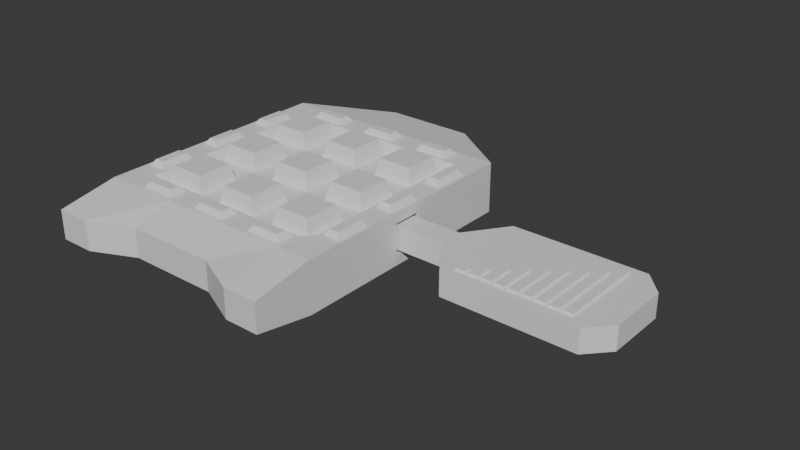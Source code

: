 # Source: PortalPad.blend  (saved by Blender 4.2.66; exported with 4.5.12 LTS)
import bpy
from mathutils import Matrix  # noqa: F401  (used for matrix-valued properties, if any)

bpy.ops.wm.read_factory_settings(use_empty=True)
scene = bpy.context.scene
scene.name = 'Scene'

# ---- collections
col_collection = bpy.data.collections.new('Collection'); scene.collection.children.link(col_collection)

# ---- materials (node trees are filled in below, after node groups)
mat_material = bpy.data.materials.new('Material')
mat_material.alpha_threshold = 0.0
mat_material.roughness = 0.5
mat_material.line_color = (0.0, 0.0, 0.0, 1.0)

# ---- material node trees
mat_material.use_nodes = True; mat_material.node_tree.nodes.clear()
_N = mat_material.node_tree.nodes; _L = mat_material.node_tree.links
n0 = _N.new('ShaderNodeOutputMaterial'); n0.name = 'Material Output'; n0.location = (300, 300)
n1 = _N.new('ShaderNodeBsdfPrincipled'); n1.name = 'Principled BSDF'; n1.location = (10, 300)
n1.inputs[3].default_value = 1.45
_L.new(n1.outputs[0], n0.inputs[0])
n0.is_active_output = True

# ---- world
world_world = bpy.data.worlds.new('World'); scene.world = world_world
world_world.use_nodes = True; world_world.node_tree.nodes.clear()
_N = world_world.node_tree.nodes; _L = world_world.node_tree.links
n0 = _N.new('ShaderNodeOutputWorld'); n0.name = 'World Output'; n0.location = (300, 300)
n1 = _N.new('ShaderNodeBackground'); n1.name = 'Background'; n1.location = (10, 300)
n1.inputs[0].default_value = (0.05088, 0.05088, 0.05088, 1.0)
_L.new(n1.outputs[0], n0.inputs[0])
n0.is_active_output = True
world_world.color = (0.05088, 0.05088, 0.05088)
world_world.sun_shadow_jitter_overblur = 0.0

# ---- meshes
me_cube = bpy.data.meshes.new('Cube')
me_cube.from_pydata([(0.8, 0.8, 1.371), (0.8, 0.8, -1.0), (0.8, -0.8, 1.371), (0.8, -0.8, -1.0), (-0.8, 0.8, 1.371), (-0.8, 0.8, -1.0), (-0.8, -0.8, 1.371), (-0.8, -0.8, -1.0), (0.64, 0.8, -1.0), (-0.64, 0.8, -1.0), (0.64, -0.8, 1.371), (-0.64, -0.8, 1.371), (-0.64, -0.8, -1.0), (0.64, -0.8, -1.0), (-0.64, 0.8, 1.371), (0.64, 0.8, 1.371), (-0.8, 0.64, -1.0), (-0.8, -0.64, -1.0), (0.8, 0.64, 1.371), (0.8, -0.64, 1.371), (-0.8, -0.64, 1.371), (-0.8, 0.64, 1.371), (0.8, -0.64, -1.0), (0.8, 0.64, -1.0), (-0.64, 0.64, -1.0), (-0.64, -0.64, -1.0), (0.64, 0.64, -1.0), (0.64, -0.64, -1.0), (0.64, 0.64, 1.371), (0.64, -0.64, 1.371), (-0.64, 0.64, 1.371), (-0.64, -0.64, 1.371), (0.5733, 0.8, -1.0), (0.2933, 0.8, -1.0), (0.14, 0.8, -1.0), (-0.14, 0.8, -1.0), (-0.2933, 0.8, -1.0), (-0.5733, 0.8, -1.0), (-0.2933, -0.8, -1.0), (-0.5733, -0.8, -1.0), (0.14, -0.8, -1.0), (-0.14, -0.8, -1.0), (0.5733, -0.8, -1.0), (0.2933, -0.8, -1.0), (-0.2933, 0.64, -1.0), (-0.5733, 0.64, -1.0), (-0.5733, -0.64, -1.0), (-0.2933, -0.64, -1.0), (0.14, 0.64, -1.0), (-0.14, 0.64, -1.0), (-0.14, -0.64, -1.0), (0.14, -0.64, -1.0), (0.5733, 0.64, -1.0), (0.2933, 0.64, -1.0), (0.2933, -0.64, -1.0), (0.5733, -0.64, -1.0), (-0.8, 0.2933, -1.0), (-0.8, 0.5733, -1.0), (-0.8, -0.14, -1.0), (-0.8, 0.14, -1.0), (-0.8, -0.5733, -1.0), (-0.8, -0.2933, -1.0), (0.8, -0.5733, -1.0), (0.8, -0.2933, -1.0), (0.8, -0.0986, -0.5444), (0.8, 0.0986, -0.5444), (0.8, 0.2933, -1.0), (0.8, 0.5733, -1.0), (-0.64, 0.5733, -1.0), (-0.64, 0.2933, -1.0), (-0.64, 0.14, -1.0), (-0.64, -0.14, -1.0), (-0.64, -0.2933, -1.0), (-0.64, -0.5733, -1.0), (0.64, 0.2933, -1.0), (0.64, 0.5733, -1.0), (0.64, -0.14, -1.0), (0.64, 0.14, -1.0), (0.64, -0.5733, -1.0), (0.64, -0.2933, -1.0), (-0.2933, 0.5733, -1.0), (-0.2933, 0.2933, -1.0), (-0.5733, 0.2933, -1.0), (-0.5733, 0.5733, -1.0), (-0.2933, 0.14, -1.0), (-0.2933, -0.14, -1.0), (-0.5733, -0.14, -1.0), (-0.5733, 0.14, -1.0), (-0.2933, -0.2933, -1.0), (-0.2933, -0.5733, -1.0), (-0.5733, -0.5733, -1.0), (-0.5733, -0.2933, -1.0), (0.14, 0.5733, -1.0), (0.14, 0.2933, -1.0), (-0.14, 0.2933, -1.0), (-0.14, 0.5733, -1.0), (0.14, 0.14, -1.0), (0.14, -0.14, -1.0), (-0.14, -0.14, -1.0), (-0.14, 0.14, -1.0), (0.14, -0.2933, -1.0), (0.14, -0.5733, -1.0), (-0.14, -0.5733, -1.0), (-0.14, -0.2933, -1.0), (0.5733, 0.5733, -1.0), (0.5733, 0.2933, -1.0), (0.2933, 0.2933, -1.0), (0.2933, 0.5733, -1.0), (0.5733, 0.14, -1.0), (0.5733, -0.14, -1.0), (0.2933, -0.14, -1.0), (0.2933, 0.14, -1.0), (0.5733, -0.2933, -1.0), (0.5733, -0.5733, -1.0), (0.2933, -0.5733, -1.0), (0.2933, -0.2933, -1.0), (0.2933, 0.5733, 1.0), (0.2933, 0.2933, 1.0), (0.5733, 0.2933, 1.0), (0.5733, 0.5733, 1.0), (0.2933, 0.14, 1.0), (0.2933, -0.14, 1.0), (0.5733, -0.14, 1.0), (0.5733, 0.14, 1.0), (0.2933, -0.2933, 1.0), (0.2933, -0.5733, 1.0), (0.5733, -0.5733, 1.0), (0.5733, -0.2933, 1.0), (-0.14, 0.5733, 1.0), (-0.14, 0.2933, 1.0), (0.14, 0.2933, 1.0), (0.14, 0.5733, 1.0), (-0.14, 0.14, 1.0), (-0.14, -0.14, 1.0), (0.14, -0.14, 1.0), (0.14, 0.14, 1.0), (-0.14, -0.2933, 1.0), (-0.14, -0.5733, 1.0), (0.14, -0.5733, 1.0), (0.14, -0.2933, 1.0), (-0.5733, 0.5733, 1.0), (-0.5733, 0.2933, 1.0), (-0.2933, 0.2933, 1.0), (-0.2933, 0.5733, 1.0), (-0.5733, 0.14, 1.0), (-0.5733, -0.14, 1.0), (-0.2933, -0.14, 1.0), (-0.2933, 0.14, 1.0), (-0.5733, -0.2933, 1.0), (-0.5733, -0.5733, 1.0), (-0.2933, -0.5733, 1.0), (-0.2933, -0.2933, 1.0), (-0.5733, 0.2933, -0.001871), (-0.5733, 0.5733, -0.001871), (-0.2933, 0.2933, -0.001871), (-0.2933, 0.5733, -0.001871), (0.14, 0.5733, -0.001871), (0.14, 0.2933, -0.001871), (-0.14, 0.5733, -0.001871), (-0.14, 0.2933, -0.001871), (0.5733, 0.5733, -0.001871), (0.5733, 0.2933, -0.001871), (0.2933, 0.2933, -0.001871), (0.2933, 0.5733, -0.001871), (-0.2933, 0.14, -0.001871), (-0.2933, -0.14, -0.001871), (-0.5733, -0.14, -0.001871), (-0.5733, 0.14, -0.001871), (-0.2933, -0.2933, -0.001871), (-0.5733, -0.2933, -0.001871), (-0.2933, -0.5733, -0.001871), (-0.5733, -0.5733, -0.001871), (0.14, -0.2933, -0.001871), (-0.14, -0.2933, -0.001871), (-0.14, -0.5733, -0.001871), (0.14, -0.5733, -0.001871), (0.5733, -0.2933, -0.001871), (0.2933, -0.2933, -0.001871), (0.2933, -0.5733, -0.001871), (0.5733, -0.5733, -0.001871), (0.5733, -0.14, -0.001871), (0.2933, -0.14, -0.001871), (0.5733, 0.14, -0.001871), (0.2933, 0.14, -0.001871), (0.14, 0.14, -0.001871), (0.14, -0.14, -0.001871), (-0.14, -0.14, -0.001871), (-0.14, 0.14, -0.001871), (-0.2387, 1.204, -0.5207), (-0.2984, 1.204, -0.5207), (0.2984, 1.204, 0.8916), (0.2984, 1.204, -0.5207), (-0.2984, 1.204, 0.8916), (0.2387, 1.204, 0.8916), (0.2387, 1.204, -0.5207), (-0.2387, 1.204, 0.8916), (-0.2138, 1.204, 0.8916), (-0.1094, 1.204, 0.8916), (-0.1094, 1.204, -0.5207), (-0.2138, 1.204, -0.5207), (-0.05222, 1.204, 0.8916), (0.05222, 1.204, 0.8916), (0.05222, 1.204, -0.5207), (-0.05222, 1.204, -0.5207), (0.1094, 1.204, 0.8916), (0.2138, 1.204, 0.8916), (0.2138, 1.204, -0.5207), (0.1094, 1.204, -0.5207), (-0.8, -1.187, -0.499), (-0.8, -1.187, 0.87), (0.8, -1.187, 0.87), (0.8, -1.187, -0.499), (-0.64, -1.187, 0.87), (0.64, -1.187, -0.499), (0.64, -1.187, 0.87), (-0.64, -1.187, -0.499), (-0.2933, -1.059, -0.499), (-0.5733, -1.187, -0.499), (0.14, -1.059, -0.499), (-0.14, -1.059, -0.499), (0.5733, -1.187, -0.499), (0.2933, -1.059, -0.499), (0.5733, -1.187, 0.87), (0.2933, -1.059, 0.87), (0.14, -1.059, 0.87), (-0.14, -1.059, 0.87), (-0.2933, -1.059, 0.87), (-0.5733, -1.187, 0.87), (-0.5733, 0.8, 1.371), (-0.2933, 0.8, 1.371), (-0.14, 0.8, 1.371), (0.14, 0.8, 1.371), (0.2933, 0.8, 1.371), (0.5733, 0.8, 1.371), (0.5733, -0.8, 1.371), (0.2933, -0.8, 1.371), (0.14, -0.8, 1.371), (-0.14, -0.8, 1.371), (-0.2933, -0.8, 1.371), (-0.5733, -0.8, 1.371), (0.5733, -0.64, 1.371), (0.2933, -0.64, 1.371), (0.14, -0.64, 1.371), (-0.14, -0.64, 1.371), (-0.2933, -0.64, 1.371), (-0.5733, -0.64, 1.371), (0.2933, 0.64, 1.371), (0.5733, 0.64, 1.371), (-0.14, 0.64, 1.371), (0.14, 0.64, 1.371), (-0.5733, 0.64, 1.371), (-0.2933, 0.64, 1.371), (0.64, 0.5733, 1.371), (0.64, 0.2933, 1.371), (0.8, 0.2933, 1.371), (0.8, 0.5733, 1.371), (0.64, 0.14, 1.371), (0.64, -0.14, 1.371), (0.8, -0.0986, 0.9154), (0.8, 0.0986, 0.9154), (0.64, -0.2933, 1.371), (0.64, -0.5733, 1.371), (0.8, -0.5733, 1.371), (0.8, -0.2933, 1.371), (-0.8, -0.5733, 1.371), (-0.8, -0.2933, 1.371), (-0.8, -0.14, 1.371), (-0.8, 0.14, 1.371), (-0.8, 0.2933, 1.371), (-0.8, 0.5733, 1.371), (-0.64, 0.2933, 1.371), (-0.64, 0.5733, 1.371), (-0.64, -0.14, 1.371), (-0.64, 0.14, 1.371), (-0.64, -0.5733, 1.371), (-0.64, -0.2933, 1.371), (-0.5496, 0.7762, 1.371), (-0.3171, 0.7762, 1.371), (-0.1162, 0.7762, 1.371), (0.1162, 0.7762, 1.371), (0.3171, 0.7762, 1.371), (0.5496, 0.7762, 1.371), (0.5496, -0.7762, 1.371), (0.3171, -0.7762, 1.371), (0.1162, -0.7762, 1.371), (-0.1162, -0.7762, 1.371), (-0.3171, -0.7762, 1.371), (-0.5496, -0.7762, 1.371), (0.5496, -0.6638, 1.371), (0.3171, -0.6638, 1.371), (0.1162, -0.6638, 1.371), (-0.1162, -0.6638, 1.371), (-0.3171, -0.6638, 1.371), (-0.5496, -0.6638, 1.371), (0.3171, 0.6638, 1.371), (0.5496, 0.6638, 1.371), (-0.1162, 0.6638, 1.371), (0.1162, 0.6638, 1.371), (-0.5496, 0.6638, 1.371), (-0.3171, 0.6638, 1.371), (0.6638, 0.5496, 1.371), (0.6638, 0.3171, 1.371), (0.7762, 0.3171, 1.371), (0.7762, 0.5496, 1.371), (0.6638, 0.1162, 1.371), (0.6638, -0.1162, 1.371), (0.7762, -0.1162, 1.371), (0.7762, 0.1162, 1.371), (0.6638, -0.3171, 1.371), (0.6638, -0.5496, 1.371), (0.7762, -0.5496, 1.371), (0.7762, -0.3171, 1.371), (-0.7762, -0.5496, 1.371), (-0.7762, -0.3171, 1.371), (-0.7762, -0.1162, 1.371), (-0.7762, 0.1162, 1.371), (-0.7762, 0.3171, 1.371), (-0.7762, 0.5496, 1.371), (-0.6638, 0.3171, 1.371), (-0.6638, 0.5496, 1.371), (-0.6638, -0.1162, 1.371), (-0.6638, 0.1162, 1.371), (-0.6638, -0.5496, 1.371), (-0.6638, -0.3171, 1.371), (0.8, -0.14, 1.371), (0.8, 0.14, 1.371), (0.8, -0.14, -1.0), (0.8, 0.14, -1.0), (0.6761, -0.0986, 0.9154), (0.6761, 0.0986, 0.9154), (0.6761, -0.0986, -0.5444), (0.6761, 0.0986, -0.5444)], [], [(31, 20, 6, 11), (11, 6, 209, 212), (16, 21, 4, 5), (27, 22, 3, 13), (22, 19, 2, 3), (34, 35, 203, 202), (231, 232, 204, 201), (29, 240, 234, 10), (9, 37, 45, 24), (5, 4, 192, 189), (34, 33, 53, 48), (17, 25, 12, 7), (47, 50, 41, 38), (51, 54, 43, 40), (55, 27, 13, 42), (228, 14, 30, 250), (2, 10, 214, 210), (241, 242, 236, 235), (236, 237, 225, 224), (245, 31, 11, 239), (25, 46, 39, 12), (19, 29, 10, 2), (3, 2, 210, 211), (243, 244, 238, 237), (42, 13, 213, 220), (6, 7, 208, 209), (230, 229, 251, 248), (145, 272, 275, 148), (149, 274, 31, 245), (44, 80, 83, 45), (232, 231, 249, 246), (248, 251, 143, 128), (137, 243, 242, 138), (250, 140, 143, 251), (141, 270, 273, 144), (15, 233, 247, 28), (257, 122, 127, 260), (261, 126, 240, 29), (250, 30, 271, 140), (133, 136, 139, 134), (69, 82, 87, 70), (121, 124, 127, 122), (246, 249, 131, 116), (125, 241, 240, 126), (248, 128, 131, 249), (0, 15, 28, 18), (66, 254, 325, 327), (326, 324, 263, 63), (62, 262, 19, 22), (274, 264, 20, 31), (1, 8, 194, 191), (109, 76, 79, 112), (113, 78, 27, 55), (28, 247, 119, 252), (253, 118, 123, 256), (36, 35, 49, 44), (48, 53, 107, 92), (101, 51, 50, 102), (52, 104, 107, 53), (105, 74, 77, 108), (33, 34, 202, 207), (71, 86, 91, 72), (73, 90, 46, 25), (52, 26, 75, 104), (97, 100, 103, 98), (37, 9, 188, 199), (85, 88, 91, 86), (44, 49, 95, 80), (89, 47, 46, 90), (48, 92, 95, 49), (5, 9, 24, 16), (59, 267, 268, 56), (61, 265, 266, 58), (17, 20, 264, 60), (23, 18, 255, 67), (1, 0, 18, 23), (18, 28, 252, 255), (254, 253, 256, 325), (324, 257, 260, 263), (262, 261, 29, 19), (8, 1, 23, 26), (24, 45, 83, 68), (26, 23, 67, 75), (74, 66, 327, 77), (76, 326, 63, 79), (7, 6, 20, 17), (60, 73, 25, 17), (58, 71, 72, 61), (56, 69, 70, 59), (16, 24, 68, 57), (14, 4, 21, 30), (78, 62, 22, 27), (30, 21, 269, 271), (270, 268, 267, 273), (272, 266, 265, 275), (230, 231, 201, 200), (229, 230, 200, 197), (15, 0, 190, 193), (47, 38, 39, 46), (51, 40, 41, 50), (55, 42, 43, 54), (12, 39, 217, 215), (41, 40, 218, 219), (235, 236, 224, 223), (36, 44, 45, 37), (81, 84, 87, 82), (81, 94, 99, 84), (85, 98, 103, 88), (89, 102, 50, 47), (34, 48, 49, 35), (93, 96, 99, 94), (93, 106, 111, 96), (97, 110, 115, 100), (101, 114, 54, 51), (32, 52, 53, 33), (105, 108, 111, 106), (109, 112, 115, 110), (113, 55, 54, 114), (246, 116, 119, 247), (117, 120, 123, 118), (117, 130, 135, 120), (121, 134, 139, 124), (125, 138, 242, 241), (129, 132, 135, 130), (129, 142, 147, 132), (133, 146, 151, 136), (137, 150, 244, 243), (141, 144, 147, 142), (145, 148, 151, 146), (149, 245, 244, 150), (32, 8, 26, 52), (69, 56, 57, 68), (71, 58, 59, 70), (73, 60, 61, 72), (254, 66, 67, 255), (64, 65, 331, 330), (262, 62, 63, 263), (66, 74, 75, 67), (326, 76, 77, 327), (62, 78, 79, 63), (265, 61, 60, 264), (267, 59, 58, 266), (269, 57, 56, 268), (81, 82, 83, 80), (85, 86, 87, 84), (89, 90, 91, 88), (93, 94, 95, 92), (97, 98, 99, 96), (101, 102, 103, 100), (105, 106, 107, 104), (109, 110, 111, 108), (113, 114, 115, 112), (82, 69, 68, 83), (94, 81, 80, 95), (86, 71, 70, 87), (98, 85, 84, 99), (90, 73, 72, 91), (102, 89, 88, 103), (106, 93, 92, 107), (110, 97, 96, 111), (114, 101, 100, 115), (74, 105, 104, 75), (76, 109, 108, 77), (78, 113, 112, 79), (118, 253, 252, 119), (130, 117, 116, 131), (122, 257, 256, 123), (134, 121, 120, 135), (126, 261, 260, 127), (138, 125, 124, 139), (142, 129, 128, 143), (146, 133, 132, 147), (150, 137, 136, 151), (270, 141, 140, 271), (272, 145, 144, 273), (274, 149, 148, 275), (57, 269, 21, 16), (141, 142, 154, 152), (140, 141, 152, 153), (142, 143, 155, 154), (143, 140, 153, 155), (128, 129, 159, 158), (129, 130, 157, 159), (130, 131, 156, 157), (131, 128, 158, 156), (119, 116, 163, 160), (118, 119, 160, 161), (116, 117, 162, 163), (117, 118, 161, 162), (147, 144, 167, 164), (146, 147, 164, 165), (145, 146, 165, 166), (144, 145, 166, 167), (151, 148, 169, 168), (150, 151, 168, 170), (149, 150, 170, 171), (148, 149, 171, 169), (139, 136, 173, 172), (138, 139, 172, 175), (137, 138, 175, 174), (136, 137, 174, 173), (127, 124, 177, 176), (126, 127, 176, 179), (125, 126, 179, 178), (124, 125, 178, 177), (123, 120, 183, 182), (122, 123, 182, 180), (121, 122, 180, 181), (120, 121, 181, 183), (135, 132, 187, 184), (134, 135, 184, 185), (133, 134, 185, 186), (132, 133, 186, 187), (194, 193, 190, 191), (189, 192, 195, 188), (206, 205, 193, 194), (202, 201, 204, 207), (198, 197, 200, 203), (188, 195, 196, 199), (197, 198, 199, 196), (201, 202, 203, 200), (205, 206, 207, 204), (14, 228, 196, 195), (233, 15, 193, 205), (228, 229, 197, 196), (4, 14, 195, 192), (232, 233, 205, 204), (35, 36, 198, 203), (9, 5, 189, 188), (36, 37, 199, 198), (0, 1, 191, 190), (32, 33, 207, 206), (8, 32, 206, 194), (215, 212, 209, 208), (211, 210, 214, 213), (213, 214, 222, 220), (221, 223, 224, 218), (219, 225, 226, 216), (217, 227, 212, 215), (223, 221, 220, 222), (225, 219, 218, 224), (227, 217, 216, 226), (39, 38, 216, 217), (237, 238, 226, 225), (7, 12, 215, 208), (43, 42, 220, 221), (38, 41, 219, 216), (238, 239, 227, 226), (10, 234, 222, 214), (13, 3, 211, 213), (40, 43, 221, 218), (234, 235, 223, 222), (239, 11, 212, 227), (276, 277, 229, 228), (278, 279, 231, 230), (280, 281, 233, 232), (282, 283, 235, 234), (284, 285, 237, 236), (286, 287, 239, 238), (289, 288, 240, 241), (283, 289, 241, 235), (288, 282, 234, 240), (291, 290, 242, 243), (285, 291, 243, 237), (290, 284, 236, 242), (293, 292, 244, 245), (287, 293, 245, 239), (292, 286, 238, 244), (294, 280, 232, 246), (295, 294, 246, 247), (281, 295, 247, 233), (296, 278, 230, 248), (297, 296, 248, 249), (279, 297, 249, 231), (298, 276, 228, 250), (299, 298, 250, 251), (277, 299, 251, 229), (301, 300, 252, 253), (302, 301, 253, 254), (303, 302, 254, 255), (300, 303, 255, 252), (305, 304, 256, 257), (306, 305, 257, 324), (307, 306, 324, 325), (304, 307, 325, 256), (309, 308, 260, 261), (310, 309, 261, 262), (311, 310, 262, 263), (308, 311, 263, 260), (312, 313, 265, 264), (314, 315, 267, 266), (316, 317, 269, 268), (318, 316, 268, 270), (319, 318, 270, 271), (317, 319, 271, 269), (320, 314, 266, 272), (321, 320, 272, 273), (315, 321, 273, 267), (322, 312, 264, 274), (323, 322, 274, 275), (313, 323, 275, 265), (258, 259, 325, 324), (64, 258, 324, 326), (65, 64, 326, 327), (259, 65, 327, 325), (259, 258, 328, 329), (65, 259, 329, 331), (258, 64, 330, 328), (329, 328, 330, 331)])
_uv = me_cube.uv_layers.new(name='UVMap')
_uv.uv.foreach_set('vector', [0.8333, 0.7083, 0.875, 0.7083, 0.875, 0.75, 0.8333, 0.75, 0.8333, 0.75, 0.875, 0.75, 0.875, 0.75, 0.8333, 0.75, 0.375, 0.2083, 0.625, 0.2083, 0.625, 0.25, 0.375, 0.25, 0.3333, 0.7083, 0.375, 0.7083, 0.375, 0.75, 0.3333, 0.75, 0.375, 0.7083, 0.625, 0.7083, 0.625, 0.75, 0.375, 0.75, 0.2635, 0.5, 0.2365, 0.5, 0.2365, 0.5, 0.2635, 0.5, 0.7365, 0.5, 0.7218, 0.5, 0.7218, 0.5, 0.7365, 0.5, 0.6667, 0.7083, 0.6924, 0.7083, 0.6924, 0.75, 0.6667, 0.75, 0.1667, 0.5, 0.1924, 0.5, 0.1924, 0.5417, 0.1667, 0.5417, 0.375, 0.25, 0.625, 0.25, 0.625, 0.25, 0.375, 0.25, 0.2635, 0.5, 0.2782, 0.5, 0.2782, 0.5417, 0.2635, 0.5417, 0.125, 0.7083, 0.1667, 0.7083, 0.1667, 0.75, 0.125, 0.75, 0.2218, 0.7083, 0.2365, 0.7083, 0.2365, 0.75, 0.2218, 0.75, 0.2635, 0.7083, 0.2782, 0.7083, 0.2782, 0.75, 0.2635, 0.75, 0.3076, 0.7083, 0.3333, 0.7083, 0.3333, 0.75, 0.3076, 0.75, 0.8076, 0.5, 0.8333, 0.5, 0.8333, 0.5417, 0.8076, 0.5417, 0.625, 0.75, 0.6667, 0.75, 0.6667, 0.75, 0.625, 0.75, 0.7218, 0.7083, 0.7365, 0.7083, 0.7365, 0.75, 0.7218, 0.75, 0.7365, 0.75, 0.7635, 0.75, 0.7635, 0.75, 0.7365, 0.75, 0.8076, 0.7083, 0.8333, 0.7083, 0.8333, 0.75, 0.8076, 0.75, 0.1667, 0.7083, 0.1924, 0.7083, 0.1924, 0.75, 0.1667, 0.75, 0.625, 0.7083, 0.6667, 0.7083, 0.6667, 0.75, 0.625, 0.75, 0.375, 0.75, 0.625, 0.75, 0.625, 0.75, 0.375, 0.75, 0.7635, 0.7083, 0.7782, 0.7083, 0.7782, 0.75, 0.7635, 0.75, 0.3076, 0.75, 0.3333, 0.75, 0.3333, 0.75, 0.3076, 0.75, 0.625, 0.0, 0.375, 0.0, 0.375, 0.0, 0.625, 0.0, 0.7635, 0.5, 0.7782, 0.5, 0.7782, 0.5417, 0.7635, 0.5417, 0.8076, 0.6385, 0.8333, 0.6385, 0.8333, 0.6532, 0.8076, 0.6532, 0.8076, 0.6826, 0.8333, 0.6826, 0.8333, 0.7083, 0.8076, 0.7083, 0.2218, 0.5417, 0.2218, 0.5674, 0.1924, 0.5674, 0.1924, 0.5417, 0.7218, 0.5, 0.7365, 0.5, 0.7365, 0.5417, 0.7218, 0.5417, 0.7635, 0.5417, 0.7782, 0.5417, 0.7782, 0.5674, 0.7635, 0.5674, 0.7635, 0.6826, 0.7635, 0.7083, 0.7365, 0.7083, 0.7365, 0.6826, 0.8076, 0.5417, 0.8076, 0.5674, 0.7782, 0.5674, 0.7782, 0.5417, 0.8076, 0.5968, 0.8333, 0.5968, 0.8333, 0.6115, 0.8076, 0.6115, 0.6667, 0.5, 0.6924, 0.5, 0.6924, 0.5417, 0.6667, 0.5417, 0.6667, 0.6385, 0.6924, 0.6385, 0.6924, 0.6532, 0.6667, 0.6532, 0.6667, 0.6826, 0.6924, 0.6826, 0.6924, 0.7083, 0.6667, 0.7083, 0.8076, 0.5417, 0.8333, 0.5417, 0.8333, 0.5674, 0.8076, 0.5674, 0.7635, 0.6385, 0.7635, 0.6532, 0.7365, 0.6532, 0.7365, 0.6385, 0.1667, 0.5968, 0.1924, 0.5968, 0.1924, 0.6115, 0.1667, 0.6115, 0.7218, 0.6385, 0.7218, 0.6532, 0.6924, 0.6532, 0.6924, 0.6385, 0.7218, 0.5417, 0.7365, 0.5417, 0.7365, 0.5674, 0.7218, 0.5674, 0.7218, 0.6826, 0.7218, 0.7083, 0.6924, 0.7083, 0.6924, 0.6826, 0.7635, 0.5417, 0.7635, 0.5674, 0.7365, 0.5674, 0.7365, 0.5417, 0.625, 0.5, 0.6667, 0.5, 0.6667, 0.5417, 0.625, 0.5417, 0.375, 0.5968, 0.625, 0.5968, 0.625, 0.6115, 0.375, 0.6115, 0.375, 0.6385, 0.625, 0.6385, 0.625, 0.6532, 0.375, 0.6532, 0.375, 0.6826, 0.625, 0.6826, 0.625, 0.7083, 0.375, 0.7083, 0.8333, 0.6826, 0.875, 0.6826, 0.875, 0.7083, 0.8333, 0.7083, 0.375, 0.5, 0.3333, 0.5, 0.3333, 0.5, 0.375, 0.5, 0.3076, 0.6385, 0.3333, 0.6385, 0.3333, 0.6532, 0.3076, 0.6532, 0.3076, 0.6826, 0.3333, 0.6826, 0.3333, 0.7083, 0.3076, 0.7083, 0.6667, 0.5417, 0.6924, 0.5417, 0.6924, 0.5674, 0.6667, 0.5674, 0.6667, 0.5968, 0.6924, 0.5968, 0.6924, 0.6115, 0.6667, 0.6115, 0.2218, 0.5, 0.2365, 0.5, 0.2365, 0.5417, 0.2218, 0.5417, 0.2635, 0.5417, 0.2782, 0.5417, 0.2782, 0.5674, 0.2635, 0.5674, 0.2635, 0.6826, 0.2635, 0.7083, 0.2365, 0.7083, 0.2365, 0.6826, 0.3076, 0.5417, 0.3076, 0.5674, 0.2782, 0.5674, 0.2782, 0.5417, 0.3076, 0.5968, 0.3333, 0.5968, 0.3333, 0.6115, 0.3076, 0.6115, 0.2782, 0.5, 0.2635, 0.5, 0.2635, 0.5, 0.2782, 0.5, 0.1667, 0.6385, 0.1924, 0.6385, 0.1924, 0.6532, 0.1667, 0.6532, 0.1667, 0.6826, 0.1924, 0.6826, 0.1924, 0.7083, 0.1667, 0.7083, 0.3076, 0.5417, 0.3333, 0.5417, 0.3333, 0.5674, 0.3076, 0.5674, 0.2635, 0.6385, 0.2635, 0.6532, 0.2365, 0.6532, 0.2365, 0.6385, 0.1924, 0.5, 0.1667, 0.5, 0.1667, 0.5, 0.1924, 0.5, 0.2218, 0.6385, 0.2218, 0.6532, 0.1924, 0.6532, 0.1924, 0.6385, 0.2218, 0.5417, 0.2365, 0.5417, 0.2365, 0.5674, 0.2218, 0.5674, 0.2218, 0.6826, 0.2218, 0.7083, 0.1924, 0.7083, 0.1924, 0.6826, 0.2635, 0.5417, 0.2635, 0.5674, 0.2365, 0.5674, 0.2365, 0.5417, 0.125, 0.5, 0.1667, 0.5, 0.1667, 0.5417, 0.125, 0.5417, 0.375, 0.1385, 0.625, 0.1385, 0.625, 0.1532, 0.375, 0.1532, 0.375, 0.09679, 0.625, 0.09679, 0.625, 0.1115, 0.375, 0.1115, 0.375, 0.04167, 0.625, 0.04167, 0.625, 0.06742, 0.375, 0.06742, 0.375, 0.5417, 0.625, 0.5417, 0.625, 0.5674, 0.375, 0.5674, 0.375, 0.5, 0.625, 0.5, 0.625, 0.5417, 0.375, 0.5417, 0.625, 0.5417, 0.6667, 0.5417, 0.6667, 0.5674, 0.625, 0.5674, 0.625, 0.5968, 0.6667, 0.5968, 0.6667, 0.6115, 0.625, 0.6115, 0.625, 0.6385, 0.6667, 0.6385, 0.6667, 0.6532, 0.625, 0.6532, 0.625, 0.6826, 0.6667, 0.6826, 0.6667, 0.7083, 0.625, 0.7083, 0.3333, 0.5, 0.375, 0.5, 0.375, 0.5417, 0.3333, 0.5417, 0.1667, 0.5417, 0.1924, 0.5417, 0.1924, 0.5674, 0.1667, 0.5674, 0.3333, 0.5417, 0.375, 0.5417, 0.375, 0.5674, 0.3333, 0.5674, 0.3333, 0.5968, 0.375, 0.5968, 0.375, 0.6115, 0.3333, 0.6115, 0.3333, 0.6385, 0.375, 0.6385, 0.375, 0.6532, 0.3333, 0.6532, 0.375, 0.0, 0.625, 0.0, 0.625, 0.04167, 0.375, 0.04167, 0.125, 0.6826, 0.1667, 0.6826, 0.1667, 0.7083, 0.125, 0.7083, 0.125, 0.6385, 0.1667, 0.6385, 0.1667, 0.6532, 0.125, 0.6532, 0.125, 0.5968, 0.1667, 0.5968, 0.1667, 0.6115, 0.125, 0.6115, 0.125, 0.5417, 0.1667, 0.5417, 0.1667, 0.5674, 0.125, 0.5674, 0.8333, 0.5, 0.875, 0.5, 0.875, 0.5417, 0.8333, 0.5417, 0.3333, 0.6826, 0.375, 0.6826, 0.375, 0.7083, 0.3333, 0.7083, 0.8333, 0.5417, 0.875, 0.5417, 0.875, 0.5674, 0.8333, 0.5674, 0.8333, 0.5968, 0.875, 0.5968, 0.875, 0.6115, 0.8333, 0.6115, 0.8333, 0.6385, 0.875, 0.6385, 0.875, 0.6532, 0.8333, 0.6532, 0.7635, 0.5, 0.7365, 0.5, 0.7365, 0.5, 0.7635, 0.5, 0.7782, 0.5, 0.7635, 0.5, 0.7635, 0.5, 0.7782, 0.5, 0.6667, 0.5, 0.625, 0.5, 0.625, 0.5, 0.6667, 0.5, 0.2218, 0.7083, 0.2218, 0.75, 0.1924, 0.75, 0.1924, 0.7083, 0.2635, 0.7083, 0.2635, 0.75, 0.2365, 0.75, 0.2365, 0.7083, 0.3076, 0.7083, 0.3076, 0.75, 0.2782, 0.75, 0.2782, 0.7083, 0.1667, 0.75, 0.1924, 0.75, 0.1924, 0.75, 0.1667, 0.75, 0.2365, 0.75, 0.2635, 0.75, 0.2635, 0.75, 0.2365, 0.75, 0.7218, 0.75, 0.7365, 0.75, 0.7365, 0.75, 0.7218, 0.75, 0.2218, 0.5, 0.2218, 0.5417, 0.1924, 0.5417, 0.1924, 0.5, 0.2218, 0.5968, 0.2218, 0.6115, 0.1924, 0.6115, 0.1924, 0.5968, 0.2218, 0.5968, 0.2365, 0.5968, 0.2365, 0.6115, 0.2218, 0.6115, 0.2218, 0.6385, 0.2365, 0.6385, 0.2365, 0.6532, 0.2218, 0.6532, 0.2218, 0.6826, 0.2365, 0.6826, 0.2365, 0.7083, 0.2218, 0.7083, 0.2635, 0.5, 0.2635, 0.5417, 0.2365, 0.5417, 0.2365, 0.5, 0.2635, 0.5968, 0.2635, 0.6115, 0.2365, 0.6115, 0.2365, 0.5968, 0.2635, 0.5968, 0.2782, 0.5968, 0.2782, 0.6115, 0.2635, 0.6115, 0.2635, 0.6385, 0.2782, 0.6385, 0.2782, 0.6532, 0.2635, 0.6532, 0.2635, 0.6826, 0.2782, 0.6826, 0.2782, 0.7083, 0.2635, 0.7083, 0.3076, 0.5, 0.3076, 0.5417, 0.2782, 0.5417, 0.2782, 0.5, 0.3076, 0.5968, 0.3076, 0.6115, 0.2782, 0.6115, 0.2782, 0.5968, 0.3076, 0.6385, 0.3076, 0.6532, 0.2782, 0.6532, 0.2782, 0.6385, 0.3076, 0.6826, 0.3076, 0.7083, 0.2782, 0.7083, 0.2782, 0.6826, 0.7218, 0.5417, 0.7218, 0.5674, 0.6924, 0.5674, 0.6924, 0.5417, 0.7218, 0.5968, 0.7218, 0.6115, 0.6924, 0.6115, 0.6924, 0.5968, 0.7218, 0.5968, 0.7365, 0.5968, 0.7365, 0.6115, 0.7218, 0.6115, 0.7218, 0.6385, 0.7365, 0.6385, 0.7365, 0.6532, 0.7218, 0.6532, 0.7218, 0.6826, 0.7365, 0.6826, 0.7365, 0.7083, 0.7218, 0.7083, 0.7635, 0.5968, 0.7635, 0.6115, 0.7365, 0.6115, 0.7365, 0.5968, 0.7635, 0.5968, 0.7782, 0.5968, 0.7782, 0.6115, 0.7635, 0.6115, 0.7635, 0.6385, 0.7782, 0.6385, 0.7782, 0.6532, 0.7635, 0.6532, 0.7635, 0.6826, 0.7782, 0.6826, 0.7782, 0.7083, 0.7635, 0.7083, 0.8076, 0.5968, 0.8076, 0.6115, 0.7782, 0.6115, 0.7782, 0.5968, 0.8076, 0.6385, 0.8076, 0.6532, 0.7782, 0.6532, 0.7782, 0.6385, 0.8076, 0.6826, 0.8076, 0.7083, 0.7782, 0.7083, 0.7782, 0.6826, 0.3076, 0.5, 0.3333, 0.5, 0.3333, 0.5417, 0.3076, 0.5417, 0.1667, 0.5968, 0.125, 0.5968, 0.125, 0.5674, 0.1667, 0.5674, 0.1667, 0.6385, 0.125, 0.6385, 0.125, 0.6115, 0.1667, 0.6115, 0.1667, 0.6826, 0.125, 0.6826, 0.125, 0.6532, 0.1667, 0.6532, 0.625, 0.5968, 0.375, 0.5968, 0.375, 0.5674, 0.625, 0.5674, 0.3794, 0.6345, 0.3794, 0.6155, 0.3794, 0.6155, 0.3794, 0.6345, 0.625, 0.6826, 0.375, 0.6826, 0.375, 0.6532, 0.625, 0.6532, 0.375, 0.5968, 0.3333, 0.5968, 0.3333, 0.5674, 0.375, 0.5674, 0.375, 0.6385, 0.3333, 0.6385, 0.3333, 0.6115, 0.375, 0.6115, 0.375, 0.6826, 0.3333, 0.6826, 0.3333, 0.6532, 0.375, 0.6532, 0.625, 0.09679, 0.375, 0.09679, 0.375, 0.06742, 0.625, 0.06742, 0.625, 0.1385, 0.375, 0.1385, 0.375, 0.1115, 0.625, 0.1115, 0.625, 0.1826, 0.375, 0.1826, 0.375, 0.1532, 0.625, 0.1532, 0.2218, 0.5968, 0.1924, 0.5968, 0.1924, 0.5674, 0.2218, 0.5674, 0.2218, 0.6385, 0.1924, 0.6385, 0.1924, 0.6115, 0.2218, 0.6115, 0.2218, 0.6826, 0.1924, 0.6826, 0.1924, 0.6532, 0.2218, 0.6532, 0.2635, 0.5968, 0.2365, 0.5968, 0.2365, 0.5674, 0.2635, 0.5674, 0.2635, 0.6385, 0.2365, 0.6385, 0.2365, 0.6115, 0.2635, 0.6115, 0.2635, 0.6826, 0.2365, 0.6826, 0.2365, 0.6532, 0.2635, 0.6532, 0.3076, 0.5968, 0.2782, 0.5968, 0.2782, 0.5674, 0.3076, 0.5674, 0.3076, 0.6385, 0.2782, 0.6385, 0.2782, 0.6115, 0.3076, 0.6115, 0.3076, 0.6826, 0.2782, 0.6826, 0.2782, 0.6532, 0.3076, 0.6532, 0.1924, 0.5968, 0.1667, 0.5968, 0.1667, 0.5674, 0.1924, 0.5674, 0.2365, 0.5968, 0.2218, 0.5968, 0.2218, 0.5674, 0.2365, 0.5674, 0.1924, 0.6385, 0.1667, 0.6385, 0.1667, 0.6115, 0.1924, 0.6115, 0.2365, 0.6385, 0.2218, 0.6385, 0.2218, 0.6115, 0.2365, 0.6115, 0.1924, 0.6826, 0.1667, 0.6826, 0.1667, 0.6532, 0.1924, 0.6532, 0.2365, 0.6826, 0.2218, 0.6826, 0.2218, 0.6532, 0.2365, 0.6532, 0.2782, 0.5968, 0.2635, 0.5968, 0.2635, 0.5674, 0.2782, 0.5674, 0.2782, 0.6385, 0.2635, 0.6385, 0.2635, 0.6115, 0.2782, 0.6115, 0.2782, 0.6826, 0.2635, 0.6826, 0.2635, 0.6532, 0.2782, 0.6532, 0.3333, 0.5968, 0.3076, 0.5968, 0.3076, 0.5674, 0.3333, 0.5674, 0.3333, 0.6385, 0.3076, 0.6385, 0.3076, 0.6115, 0.3333, 0.6115, 0.3333, 0.6826, 0.3076, 0.6826, 0.3076, 0.6532, 0.3333, 0.6532, 0.6924, 0.5968, 0.6667, 0.5968, 0.6667, 0.5674, 0.6924, 0.5674, 0.7365, 0.5968, 0.7218, 0.5968, 0.7218, 0.5674, 0.7365, 0.5674, 0.6924, 0.6385, 0.6667, 0.6385, 0.6667, 0.6115, 0.6924, 0.6115, 0.7365, 0.6385, 0.7218, 0.6385, 0.7218, 0.6115, 0.7365, 0.6115, 0.6924, 0.6826, 0.6667, 0.6826, 0.6667, 0.6532, 0.6924, 0.6532, 0.7365, 0.6826, 0.7218, 0.6826, 0.7218, 0.6532, 0.7365, 0.6532, 0.7782, 0.5968, 0.7635, 0.5968, 0.7635, 0.5674, 0.7782, 0.5674, 0.7782, 0.6385, 0.7635, 0.6385, 0.7635, 0.6115, 0.7782, 0.6115, 0.7782, 0.6826, 0.7635, 0.6826, 0.7635, 0.6532, 0.7782, 0.6532, 0.8333, 0.5968, 0.8076, 0.5968, 0.8076, 0.5674, 0.8333, 0.5674, 0.8333, 0.6385, 0.8076, 0.6385, 0.8076, 0.6115, 0.8333, 0.6115, 0.8333, 0.6826, 0.8076, 0.6826, 0.8076, 0.6532, 0.8333, 0.6532, 0.375, 0.1826, 0.625, 0.1826, 0.625, 0.2083, 0.375, 0.2083, 0.8076, 0.5968, 0.7782, 0.5968, 0.7782, 0.5968, 0.8076, 0.5968, 0.8076, 0.5674, 0.8076, 0.5968, 0.8076, 0.5968, 0.8076, 0.5674, 0.7782, 0.5968, 0.7782, 0.5674, 0.7782, 0.5674, 0.7782, 0.5968, 0.7782, 0.5674, 0.8076, 0.5674, 0.8076, 0.5674, 0.7782, 0.5674, 0.7635, 0.5674, 0.7635, 0.5968, 0.7635, 0.5968, 0.7635, 0.5674, 0.7635, 0.5968, 0.7365, 0.5968, 0.7365, 0.5968, 0.7635, 0.5968, 0.7365, 0.5968, 0.7365, 0.5674, 0.7365, 0.5674, 0.7365, 0.5968, 0.7365, 0.5674, 0.7635, 0.5674, 0.7635, 0.5674, 0.7365, 0.5674, 0.6924, 0.5674, 0.7218, 0.5674, 0.7218, 0.5674, 0.6924, 0.5674, 0.6924, 0.5968, 0.6924, 0.5674, 0.6924, 0.5674, 0.6924, 0.5968, 0.7218, 0.5674, 0.7218, 0.5968, 0.7218, 0.5968, 0.7218, 0.5674, 0.7218, 0.5968, 0.6924, 0.5968, 0.6924, 0.5968, 0.7218, 0.5968, 0.7782, 0.6115, 0.8076, 0.6115, 0.8076, 0.6115, 0.7782, 0.6115, 0.7782, 0.6385, 0.7782, 0.6115, 0.7782, 0.6115, 0.7782, 0.6385, 0.8076, 0.6385, 0.7782, 0.6385, 0.7782, 0.6385, 0.8076, 0.6385, 0.8076, 0.6115, 0.8076, 0.6385, 0.8076, 0.6385, 0.8076, 0.6115, 0.7782, 0.6532, 0.8076, 0.6532, 0.8076, 0.6532, 0.7782, 0.6532, 0.7782, 0.6826, 0.7782, 0.6532, 0.7782, 0.6532, 0.7782, 0.6826, 0.8076, 0.6826, 0.7782, 0.6826, 0.7782, 0.6826, 0.8076, 0.6826, 0.8076, 0.6532, 0.8076, 0.6826, 0.8076, 0.6826, 0.8076, 0.6532, 0.7365, 0.6532, 0.7635, 0.6532, 0.7635, 0.6532, 0.7365, 0.6532, 0.7365, 0.6826, 0.7365, 0.6532, 0.7365, 0.6532, 0.7365, 0.6826, 0.7635, 0.6826, 0.7365, 0.6826, 0.7365, 0.6826, 0.7635, 0.6826, 0.7635, 0.6532, 0.7635, 0.6826, 0.7635, 0.6826, 0.7635, 0.6532, 0.6924, 0.6532, 0.7218, 0.6532, 0.7218, 0.6532, 0.6924, 0.6532, 0.6924, 0.6826, 0.6924, 0.6532, 0.6924, 0.6532, 0.6924, 0.6826, 0.7218, 0.6826, 0.6924, 0.6826, 0.6924, 0.6826, 0.7218, 0.6826, 0.7218, 0.6532, 0.7218, 0.6826, 0.7218, 0.6826, 0.7218, 0.6532, 0.6924, 0.6115, 0.7218, 0.6115, 0.7218, 0.6115, 0.6924, 0.6115, 0.6924, 0.6385, 0.6924, 0.6115, 0.6924, 0.6115, 0.6924, 0.6385, 0.7218, 0.6385, 0.6924, 0.6385, 0.6924, 0.6385, 0.7218, 0.6385, 0.7218, 0.6115, 0.7218, 0.6385, 0.7218, 0.6385, 0.7218, 0.6115, 0.7365, 0.6115, 0.7635, 0.6115, 0.7635, 0.6115, 0.7365, 0.6115, 0.7365, 0.6385, 0.7365, 0.6115, 0.7365, 0.6115, 0.7365, 0.6385, 0.7635, 0.6385, 0.7365, 0.6385, 0.7365, 0.6385, 0.7635, 0.6385, 0.7635, 0.6115, 0.7635, 0.6385, 0.7635, 0.6385, 0.7635, 0.6115, 0.375, 0.4583, 0.625, 0.4583, 0.625, 0.5, 0.375, 0.5, 0.375, 0.25, 0.625, 0.25, 0.625, 0.2917, 0.375, 0.2917, 0.375, 0.4326, 0.625, 0.4326, 0.625, 0.4583, 0.375, 0.4583, 0.375, 0.3885, 0.625, 0.3885, 0.625, 0.4032, 0.375, 0.4032, 0.375, 0.3468, 0.625, 0.3468, 0.625, 0.3615, 0.375, 0.3615, 0.375, 0.2917, 0.625, 0.2917, 0.625, 0.3174, 0.375, 0.3174, 0.625, 0.3468, 0.375, 0.3468, 0.375, 0.3174, 0.625, 0.3174, 0.625, 0.3885, 0.375, 0.3885, 0.375, 0.3615, 0.625, 0.3615, 0.625, 0.4326, 0.375, 0.4326, 0.375, 0.4032, 0.625, 0.4032, 0.8333, 0.5, 0.8076, 0.5, 0.8076, 0.5, 0.8333, 0.5, 0.6924, 0.5, 0.6667, 0.5, 0.6667, 0.5, 0.6924, 0.5, 0.8076, 0.5, 0.7782, 0.5, 0.7782, 0.5, 0.8076, 0.5, 0.875, 0.5, 0.8333, 0.5, 0.8333, 0.5, 0.875, 0.5, 0.7218, 0.5, 0.6924, 0.5, 0.6924, 0.5, 0.7218, 0.5, 0.2365, 0.5, 0.2218, 0.5, 0.2218, 0.5, 0.2365, 0.5, 0.1667, 0.5, 0.125, 0.5, 0.125, 0.5, 0.1667, 0.5, 0.2218, 0.5, 0.1924, 0.5, 0.1924, 0.5, 0.2218, 0.5, 0.625, 0.5, 0.375, 0.5, 0.375, 0.5, 0.625, 0.5, 0.3076, 0.5, 0.2782, 0.5, 0.2782, 0.5, 0.3076, 0.5, 0.3333, 0.5, 0.3076, 0.5, 0.3076, 0.5, 0.3333, 0.5, 0.375, 0.9583, 0.625, 0.9583, 0.625, 1.0, 0.375, 1.0, 0.375, 0.75, 0.625, 0.75, 0.625, 0.7917, 0.375, 0.7917, 0.375, 0.7917, 0.625, 0.7917, 0.625, 0.8174, 0.375, 0.8174, 0.375, 0.8468, 0.625, 0.8468, 0.625, 0.8615, 0.375, 0.8615, 0.375, 0.8885, 0.625, 0.8885, 0.625, 0.9032, 0.375, 0.9032, 0.375, 0.9326, 0.625, 0.9326, 0.625, 0.9583, 0.375, 0.9583, 0.625, 0.8468, 0.375, 0.8468, 0.375, 0.8174, 0.625, 0.8174, 0.625, 0.8885, 0.375, 0.8885, 0.375, 0.8615, 0.625, 0.8615, 0.625, 0.9326, 0.375, 0.9326, 0.375, 0.9032, 0.625, 0.9032, 0.1924, 0.75, 0.2218, 0.75, 0.2218, 0.75, 0.1924, 0.75, 0.7635, 0.75, 0.7782, 0.75, 0.7782, 0.75, 0.7635, 0.75, 0.125, 0.75, 0.1667, 0.75, 0.1667, 0.75, 0.125, 0.75, 0.2782, 0.75, 0.3076, 0.75, 0.3076, 0.75, 0.2782, 0.75, 0.2218, 0.75, 0.2365, 0.75, 0.2365, 0.75, 0.2218, 0.75, 0.7782, 0.75, 0.8076, 0.75, 0.8076, 0.75, 0.7782, 0.75, 0.6667, 0.75, 0.6924, 0.75, 0.6924, 0.75, 0.6667, 0.75, 0.3333, 0.75, 0.375, 0.75, 0.375, 0.75, 0.3333, 0.75, 0.2635, 0.75, 0.2782, 0.75, 0.2782, 0.75, 0.2635, 0.75, 0.6924, 0.75, 0.7218, 0.75, 0.7218, 0.75, 0.6924, 0.75, 0.8076, 0.75, 0.8333, 0.75, 0.8333, 0.75, 0.8076, 0.75, 0.8051, 0.5062, 0.7807, 0.5062, 0.7782, 0.5, 0.8076, 0.5, 0.7612, 0.5062, 0.7388, 0.5062, 0.7365, 0.5, 0.7635, 0.5, 0.7193, 0.5062, 0.6949, 0.5062, 0.6924, 0.5, 0.7218, 0.5, 0.6949, 0.7438, 0.7193, 0.7438, 0.7218, 0.75, 0.6924, 0.75, 0.7388, 0.7438, 0.7612, 0.7438, 0.7635, 0.75, 0.7365, 0.75, 0.7807, 0.7438, 0.8051, 0.7438, 0.8076, 0.75, 0.7782, 0.75, 0.7193, 0.7145, 0.6949, 0.7145, 0.6924, 0.7083, 0.7218, 0.7083, 0.7193, 0.7438, 0.7193, 0.7145, 0.7218, 0.7083, 0.7218, 0.75, 0.6949, 0.7145, 0.6949, 0.7438, 0.6924, 0.75, 0.6924, 0.7083, 0.7612, 0.7145, 0.7388, 0.7145, 0.7365, 0.7083, 0.7635, 0.7083, 0.7612, 0.7438, 0.7612, 0.7145, 0.7635, 0.7083, 0.7635, 0.75, 0.7388, 0.7145, 0.7388, 0.7438, 0.7365, 0.75, 0.7365, 0.7083, 0.8051, 0.7145, 0.7807, 0.7145, 0.7782, 0.7083, 0.8076, 0.7083, 0.8051, 0.7438, 0.8051, 0.7145, 0.8076, 0.7083, 0.8076, 0.75, 0.7807, 0.7145, 0.7807, 0.7438, 0.7782, 0.75, 0.7782, 0.7083, 0.7193, 0.5355, 0.7193, 0.5062, 0.7218, 0.5, 0.7218, 0.5417, 0.6949, 0.5355, 0.7193, 0.5355, 0.7218, 0.5417, 0.6924, 0.5417, 0.6949, 0.5062, 0.6949, 0.5355, 0.6924, 0.5417, 0.6924, 0.5, 0.7612, 0.5355, 0.7612, 0.5062, 0.7635, 0.5, 0.7635, 0.5417, 0.7388, 0.5355, 0.7612, 0.5355, 0.7635, 0.5417, 0.7365, 0.5417, 0.7388, 0.5062, 0.7388, 0.5355, 0.7365, 0.5417, 0.7365, 0.5, 0.8051, 0.5355, 0.8051, 0.5062, 0.8076, 0.5, 0.8076, 0.5417, 0.7807, 0.5355, 0.8051, 0.5355, 0.8076, 0.5417, 0.7782, 0.5417, 0.7807, 0.5062, 0.7807, 0.5355, 0.7782, 0.5417, 0.7782, 0.5, 0.6605, 0.5943, 0.6605, 0.5699, 0.6667, 0.5674, 0.6667, 0.5968, 0.6312, 0.5943, 0.6605, 0.5943, 0.6667, 0.5968, 0.625, 0.5968, 0.6312, 0.5699, 0.6312, 0.5943, 0.625, 0.5968, 0.625, 0.5674, 0.6605, 0.5699, 0.6312, 0.5699, 0.625, 0.5674, 0.6667, 0.5674, 0.6605, 0.6362, 0.6605, 0.6138, 0.6667, 0.6115, 0.6667, 0.6385, 0.6312, 0.6362, 0.6605, 0.6362, 0.6667, 0.6385, 0.625, 0.6385, 0.6312, 0.6138, 0.6312, 0.6362, 0.625, 0.6385, 0.625, 0.6115, 0.6605, 0.6138, 0.6312, 0.6138, 0.625, 0.6115, 0.6667, 0.6115, 0.6605, 0.6801, 0.6605, 0.6557, 0.6667, 0.6532, 0.6667, 0.6826, 0.6312, 0.6801, 0.6605, 0.6801, 0.6667, 0.6826, 0.625, 0.6826, 0.6312, 0.6557, 0.6312, 0.6801, 0.625, 0.6826, 0.625, 0.6532, 0.6605, 0.6557, 0.6312, 0.6557, 0.625, 0.6532, 0.6667, 0.6532, 0.8688, 0.6801, 0.8688, 0.6557, 0.875, 0.6532, 0.875, 0.6826, 0.8688, 0.6362, 0.8688, 0.6138, 0.875, 0.6115, 0.875, 0.6385, 0.8688, 0.5943, 0.8688, 0.5699, 0.875, 0.5674, 0.875, 0.5968, 0.8395, 0.5943, 0.8688, 0.5943, 0.875, 0.5968, 0.8333, 0.5968, 0.8395, 0.5699, 0.8395, 0.5943, 0.8333, 0.5968, 0.8333, 0.5674, 0.8688, 0.5699, 0.8395, 0.5699, 0.8333, 0.5674, 0.875, 0.5674, 0.8395, 0.6362, 0.8688, 0.6362, 0.875, 0.6385, 0.8333, 0.6385, 0.8395, 0.6138, 0.8395, 0.6362, 0.8333, 0.6385, 0.8333, 0.6115, 0.8688, 0.6138, 0.8395, 0.6138, 0.8333, 0.6115, 0.875, 0.6115, 0.8395, 0.6801, 0.8688, 0.6801, 0.875, 0.6826, 0.8333, 0.6826, 0.8395, 0.6557, 0.8395, 0.6801, 0.8333, 0.6826, 0.8333, 0.6532, 0.8688, 0.6557, 0.8395, 0.6557, 0.8333, 0.6532, 0.875, 0.6532, 0.6206, 0.6345, 0.6206, 0.6155, 0.625, 0.6115, 0.625, 0.6385, 0.3794, 0.6345, 0.6206, 0.6345, 0.625, 0.6385, 0.375, 0.6385, 0.3794, 0.6155, 0.3794, 0.6345, 0.375, 0.6385, 0.375, 0.6115, 0.6206, 0.6155, 0.3794, 0.6155, 0.375, 0.6115, 0.625, 0.6115, 0.6206, 0.6155, 0.6206, 0.6345, 0.6206, 0.6345, 0.6206, 0.6155, 0.3794, 0.6155, 0.6206, 0.6155, 0.6206, 0.6155, 0.3794, 0.6155, 0.6206, 0.6345, 0.3794, 0.6345, 0.3794, 0.6345, 0.6206, 0.6345, 0.6206, 0.6155, 0.6206, 0.6345, 0.3794, 0.6345, 0.3794, 0.6155])
me_cube.materials.append(mat_material)
me_cube.use_mirror_vertex_groups = False
me_cube.update()
me_cube_001 = bpy.data.meshes.new('Cube.001')
me_cube_001.from_pydata([(-0.3213, -0.3213, 1.791), (-0.3213, -0.5453, 1.791), (-0.5453, -0.5453, 1.791), (-0.5453, -0.3213, 1.791), (-0.3213, 0.112, 1.791), (-0.3213, -0.112, 1.791), (-0.5453, -0.112, 1.791), (-0.5453, 0.112, 1.791), (-0.3213, 0.5453, 1.791), (-0.3213, 0.3213, 1.791), (-0.5453, 0.3213, 1.791), (-0.5453, 0.5453, 1.791), (0.112, -0.3213, 1.791), (0.112, -0.5453, 1.791), (-0.112, -0.5453, 1.791), (-0.112, -0.3213, 1.791), (0.112, 0.112, 1.791), (0.112, -0.112, 1.791), (-0.112, -0.112, 1.791), (-0.112, 0.112, 1.791), (0.112, 0.5453, 1.791), (0.112, 0.3213, 1.791), (-0.112, 0.3213, 1.791), (-0.112, 0.5453, 1.791), (0.5453, -0.3213, 1.791), (0.5453, -0.5453, 1.791), (0.3213, -0.5453, 1.791), (0.3213, -0.3213, 1.791), (0.5453, 0.112, 1.791), (0.5453, -0.112, 1.791), (0.3213, -0.112, 1.791), (0.3213, 0.112, 1.791), (0.5453, 0.5453, 1.791), (0.5453, 0.3213, 1.791), (0.3213, 0.3213, 1.791), (0.3213, 0.5453, 1.791), (-0.5733, 0.2933, 1.0), (-0.5733, 0.5733, 1.0), (-0.2933, 0.2933, 1.0), (-0.2933, 0.5733, 1.0), (0.14, 0.5733, 1.0), (0.14, 0.2933, 1.0), (-0.14, 0.5733, 1.0), (-0.14, 0.2933, 1.0), (0.5733, 0.5733, 1.0), (0.5733, 0.2933, 1.0), (0.2933, 0.2933, 1.0), (0.2933, 0.5733, 1.0), (-0.2933, 0.14, 1.0), (-0.2933, -0.14, 1.0), (-0.5733, -0.14, 1.0), (-0.5733, 0.14, 1.0), (-0.2933, -0.2933, 1.0), (-0.5733, -0.2933, 1.0), (-0.2933, -0.5733, 1.0), (-0.5733, -0.5733, 1.0), (0.14, -0.2933, 1.0), (-0.14, -0.2933, 1.0), (-0.14, -0.5733, 1.0), (0.14, -0.5733, 1.0), (0.5733, -0.2933, 1.0), (0.2933, -0.2933, 1.0), (0.2933, -0.5733, 1.0), (0.5733, -0.5733, 1.0), (0.5733, -0.14, 1.0), (0.2933, -0.14, 1.0), (0.5733, 0.14, 1.0), (0.2933, 0.14, 1.0), (0.14, 0.14, 1.0), (0.14, -0.14, 1.0), (-0.14, -0.14, 1.0), (-0.14, 0.14, 1.0)], [], [(34, 33, 32, 35), (40, 42, 23, 20), (51, 50, 6, 7), (46, 45, 33, 34), (41, 40, 20, 21), (39, 37, 11, 8), (47, 46, 34, 35), (43, 41, 21, 22), (38, 39, 8, 9), (42, 43, 22, 23), (30, 29, 28, 31), (26, 25, 24, 27), (22, 21, 20, 23), (18, 17, 16, 19), (14, 13, 12, 15), (10, 9, 8, 11), (6, 5, 4, 7), (2, 1, 0, 3), (45, 44, 32, 33), (50, 49, 5, 6), (71, 70, 18, 19), (44, 47, 35, 32), (49, 48, 4, 5), (70, 69, 17, 18), (67, 65, 30, 31), (48, 51, 7, 4), (69, 68, 16, 17), (65, 64, 29, 30), (53, 55, 2, 3), (68, 71, 19, 16), (64, 66, 28, 29), (55, 54, 1, 2), (57, 58, 14, 15), (66, 67, 31, 28), (54, 52, 0, 1), (58, 59, 13, 14), (61, 62, 26, 27), (52, 53, 3, 0), (59, 56, 12, 13), (62, 63, 25, 26), (56, 57, 15, 12), (63, 60, 24, 25), (37, 36, 10, 11), (60, 61, 27, 24), (36, 38, 9, 10)])
_uv = me_cube_001.uv_layers.new(name='UVMap')
_uv.uv.foreach_set('vector', [0.7218, 0.5968, 0.6924, 0.5968, 0.6924, 0.5674, 0.7218, 0.5674, 0.7365, 0.5674, 0.7635, 0.5674, 0.7635, 0.5674, 0.7365, 0.5674, 0.8076, 0.6115, 0.8076, 0.6385, 0.8076, 0.6385, 0.8076, 0.6115, 0.7218, 0.5968, 0.6924, 0.5968, 0.6924, 0.5968, 0.7218, 0.5968, 0.7365, 0.5968, 0.7365, 0.5674, 0.7365, 0.5674, 0.7365, 0.5968, 0.7782, 0.5674, 0.8076, 0.5674, 0.8076, 0.5674, 0.7782, 0.5674, 0.7218, 0.5674, 0.7218, 0.5968, 0.7218, 0.5968, 0.7218, 0.5674, 0.7635, 0.5968, 0.7365, 0.5968, 0.7365, 0.5968, 0.7635, 0.5968, 0.7782, 0.5968, 0.7782, 0.5674, 0.7782, 0.5674, 0.7782, 0.5968, 0.7635, 0.5674, 0.7635, 0.5968, 0.7635, 0.5968, 0.7635, 0.5674, 0.7218, 0.6385, 0.6924, 0.6385, 0.6924, 0.6115, 0.7218, 0.6115, 0.7218, 0.6826, 0.6924, 0.6826, 0.6924, 0.6532, 0.7218, 0.6532, 0.7635, 0.5968, 0.7365, 0.5968, 0.7365, 0.5674, 0.7635, 0.5674, 0.7635, 0.6385, 0.7365, 0.6385, 0.7365, 0.6115, 0.7635, 0.6115, 0.7635, 0.6826, 0.7365, 0.6826, 0.7365, 0.6532, 0.7635, 0.6532, 0.8076, 0.5968, 0.7782, 0.5968, 0.7782, 0.5674, 0.8076, 0.5674, 0.8076, 0.6385, 0.7782, 0.6385, 0.7782, 0.6115, 0.8076, 0.6115, 0.8076, 0.6826, 0.7782, 0.6826, 0.7782, 0.6532, 0.8076, 0.6532, 0.6924, 0.5968, 0.6924, 0.5674, 0.6924, 0.5674, 0.6924, 0.5968, 0.8076, 0.6385, 0.7782, 0.6385, 0.7782, 0.6385, 0.8076, 0.6385, 0.7635, 0.6115, 0.7635, 0.6385, 0.7635, 0.6385, 0.7635, 0.6115, 0.6924, 0.5674, 0.7218, 0.5674, 0.7218, 0.5674, 0.6924, 0.5674, 0.7782, 0.6385, 0.7782, 0.6115, 0.7782, 0.6115, 0.7782, 0.6385, 0.7635, 0.6385, 0.7365, 0.6385, 0.7365, 0.6385, 0.7635, 0.6385, 0.7218, 0.6115, 0.7218, 0.6385, 0.7218, 0.6385, 0.7218, 0.6115, 0.7782, 0.6115, 0.8076, 0.6115, 0.8076, 0.6115, 0.7782, 0.6115, 0.7365, 0.6385, 0.7365, 0.6115, 0.7365, 0.6115, 0.7365, 0.6385, 0.7218, 0.6385, 0.6924, 0.6385, 0.6924, 0.6385, 0.7218, 0.6385, 0.8076, 0.6532, 0.8076, 0.6826, 0.8076, 0.6826, 0.8076, 0.6532, 0.7365, 0.6115, 0.7635, 0.6115, 0.7635, 0.6115, 0.7365, 0.6115, 0.6924, 0.6385, 0.6924, 0.6115, 0.6924, 0.6115, 0.6924, 0.6385, 0.8076, 0.6826, 0.7782, 0.6826, 0.7782, 0.6826, 0.8076, 0.6826, 0.7635, 0.6532, 0.7635, 0.6826, 0.7635, 0.6826, 0.7635, 0.6532, 0.6924, 0.6115, 0.7218, 0.6115, 0.7218, 0.6115, 0.6924, 0.6115, 0.7782, 0.6826, 0.7782, 0.6532, 0.7782, 0.6532, 0.7782, 0.6826, 0.7635, 0.6826, 0.7365, 0.6826, 0.7365, 0.6826, 0.7635, 0.6826, 0.7218, 0.6532, 0.7218, 0.6826, 0.7218, 0.6826, 0.7218, 0.6532, 0.7782, 0.6532, 0.8076, 0.6532, 0.8076, 0.6532, 0.7782, 0.6532, 0.7365, 0.6826, 0.7365, 0.6532, 0.7365, 0.6532, 0.7365, 0.6826, 0.7218, 0.6826, 0.6924, 0.6826, 0.6924, 0.6826, 0.7218, 0.6826, 0.7365, 0.6532, 0.7635, 0.6532, 0.7635, 0.6532, 0.7365, 0.6532, 0.6924, 0.6826, 0.6924, 0.6532, 0.6924, 0.6532, 0.6924, 0.6826, 0.8076, 0.5674, 0.8076, 0.5968, 0.8076, 0.5968, 0.8076, 0.5674, 0.6924, 0.6532, 0.7218, 0.6532, 0.7218, 0.6532, 0.6924, 0.6532, 0.8076, 0.5968, 0.7782, 0.5968, 0.7782, 0.5968, 0.8076, 0.5968])
me_cube_001.materials.append(mat_material)
me_cube_001.use_mirror_vertex_groups = False
me_cube_001.update()
me_cube_002 = bpy.data.meshes.new('Cube.002')
me_cube_002.from_pydata([(-0.2933, -0.2933, -0.001871), (-0.5733, -0.2933, -0.001871), (-0.2933, -0.5733, -0.001871), (-0.5733, -0.5733, -0.001871)], [], [(1, 3, 2, 0)])
_uv = me_cube_002.uv_layers.new(name='UVMap')
_uv.uv.foreach_set('vector', [0.8076, 0.6532, 0.8076, 0.6826, 0.7782, 0.6826, 0.7782, 0.6532])
me_cube_002.materials.append(mat_material)
me_cube_002.use_mirror_vertex_groups = False
me_cube_002.update()
me_cube_003 = bpy.data.meshes.new('Cube.003')
me_cube_003.from_pydata([(0.14, -0.2933, -0.001871), (-0.14, -0.2933, -0.001871), (-0.14, -0.5733, -0.001871), (0.14, -0.5733, -0.001871)], [], [(1, 2, 3, 0)])
_uv = me_cube_003.uv_layers.new(name='UVMap')
_uv.uv.foreach_set('vector', [0.7635, 0.6532, 0.7635, 0.6826, 0.7365, 0.6826, 0.7365, 0.6532])
me_cube_003.materials.append(mat_material)
me_cube_003.use_mirror_vertex_groups = False
me_cube_003.update()
me_cube_004 = bpy.data.meshes.new('Cube.004')
me_cube_004.from_pydata([(0.5733, -0.2933, -0.001871), (0.2933, -0.2933, -0.001871), (0.2933, -0.5733, -0.001871), (0.5733, -0.5733, -0.001871)], [], [(1, 2, 3, 0)])
_uv = me_cube_004.uv_layers.new(name='UVMap')
_uv.uv.foreach_set('vector', [0.7218, 0.6532, 0.7218, 0.6826, 0.6924, 0.6826, 0.6924, 0.6532])
me_cube_004.materials.append(mat_material)
me_cube_004.use_mirror_vertex_groups = False
me_cube_004.update()
me_cube_005 = bpy.data.meshes.new('Cube.005')
me_cube_005.from_pydata([(-0.2933, 0.14, -0.001871), (-0.2933, -0.14, -0.001871), (-0.5733, -0.14, -0.001871), (-0.5733, 0.14, -0.001871)], [], [(3, 2, 1, 0)])
_uv = me_cube_005.uv_layers.new(name='UVMap')
_uv.uv.foreach_set('vector', [0.8076, 0.6115, 0.8076, 0.6385, 0.7782, 0.6385, 0.7782, 0.6115])
me_cube_005.materials.append(mat_material)
me_cube_005.use_mirror_vertex_groups = False
me_cube_005.update()
me_cube_006 = bpy.data.meshes.new('Cube.006')
me_cube_006.from_pydata([(0.14, 0.14, -0.001871), (0.14, -0.14, -0.001871), (-0.14, -0.14, -0.001871), (-0.14, 0.14, -0.001871)], [], [(3, 2, 1, 0)])
_uv = me_cube_006.uv_layers.new(name='UVMap')
_uv.uv.foreach_set('vector', [0.7635, 0.6115, 0.7635, 0.6385, 0.7365, 0.6385, 0.7365, 0.6115])
me_cube_006.materials.append(mat_material)
me_cube_006.use_mirror_vertex_groups = False
me_cube_006.update()
me_cube_007 = bpy.data.meshes.new('Cube.007')
me_cube_007.from_pydata([(0.5733, -0.14, -0.001871), (0.2933, -0.14, -0.001871), (0.5733, 0.14, -0.001871), (0.2933, 0.14, -0.001871)], [], [(3, 1, 0, 2)])
_uv = me_cube_007.uv_layers.new(name='UVMap')
_uv.uv.foreach_set('vector', [0.7218, 0.6115, 0.7218, 0.6385, 0.6924, 0.6385, 0.6924, 0.6115])
me_cube_007.materials.append(mat_material)
me_cube_007.use_mirror_vertex_groups = False
me_cube_007.update()
me_cube_008 = bpy.data.meshes.new('Cube.008')
me_cube_008.from_pydata([(-0.5733, 0.2933, -0.001871), (-0.5733, 0.5733, -0.001871), (-0.2933, 0.2933, -0.001871), (-0.2933, 0.5733, -0.001871)], [], [(2, 3, 1, 0)])
_uv = me_cube_008.uv_layers.new(name='UVMap')
_uv.uv.foreach_set('vector', [0.7782, 0.5968, 0.7782, 0.5674, 0.8076, 0.5674, 0.8076, 0.5968])
me_cube_008.materials.append(mat_material)
me_cube_008.use_mirror_vertex_groups = False
me_cube_008.update()
me_cube_009 = bpy.data.meshes.new('Cube.009')
me_cube_009.from_pydata([(0.14, 0.5733, -0.001871), (0.14, 0.2933, -0.001871), (-0.14, 0.5733, -0.001871), (-0.14, 0.2933, -0.001871)], [], [(3, 1, 0, 2)])
_uv = me_cube_009.uv_layers.new(name='UVMap')
_uv.uv.foreach_set('vector', [0.7635, 0.5968, 0.7365, 0.5968, 0.7365, 0.5674, 0.7635, 0.5674])
me_cube_009.materials.append(mat_material)
me_cube_009.use_mirror_vertex_groups = False
me_cube_009.update()
me_cube_010 = bpy.data.meshes.new('Cube.010')
me_cube_010.from_pydata([(0.5733, 0.5733, -0.001871), (0.5733, 0.2933, -0.001871), (0.2933, 0.2933, -0.001871), (0.2933, 0.5733, -0.001871)], [], [(3, 2, 1, 0)])
_uv = me_cube_010.uv_layers.new(name='UVMap')
_uv.uv.foreach_set('vector', [0.7218, 0.5674, 0.7218, 0.5968, 0.6924, 0.5968, 0.6924, 0.5674])
me_cube_010.materials.append(mat_material)
me_cube_010.use_mirror_vertex_groups = False
me_cube_010.update()
me_cube_011 = bpy.data.meshes.new('Cube.011')
me_cube_011.from_pydata([(0.7505, -0.5239, 1.627), (0.7505, -0.3428, 1.627), (-0.7505, -0.5239, 1.627), (-0.7505, -0.3428, 1.627), (0.6895, -0.3428, 1.627), (0.6895, -0.5239, 1.627), (-0.6895, -0.5239, 1.627), (-0.6895, -0.3428, 1.627), (0.6638, -0.3171, 1.371), (0.6638, -0.5496, 1.371), (0.7762, -0.5496, 1.371), (0.7762, -0.3171, 1.371), (-0.7762, -0.5496, 1.371), (-0.7762, -0.3171, 1.371), (-0.6638, -0.5496, 1.371), (-0.6638, -0.3171, 1.371)], [], [(5, 0, 1, 4), (2, 6, 7, 3), (5, 4, 8, 9), (0, 5, 9, 10), (1, 0, 10, 11), (4, 1, 11, 8), (2, 3, 13, 12), (6, 2, 12, 14), (7, 6, 14, 15), (3, 7, 15, 13)])
_uv = me_cube_011.uv_layers.new(name='UVMap')
_uv.uv.foreach_set('vector', [0.6538, 0.6774, 0.6379, 0.6774, 0.6379, 0.6584, 0.6538, 0.6584, 0.8621, 0.6774, 0.8462, 0.6774, 0.8462, 0.6584, 0.8621, 0.6584, 0.6538, 0.6774, 0.6538, 0.6584, 0.6605, 0.6557, 0.6605, 0.6801, 0.6379, 0.6774, 0.6538, 0.6774, 0.6605, 0.6801, 0.6312, 0.6801, 0.6379, 0.6584, 0.6379, 0.6774, 0.6312, 0.6801, 0.6312, 0.6557, 0.6538, 0.6584, 0.6379, 0.6584, 0.6312, 0.6557, 0.6605, 0.6557, 0.8621, 0.6774, 0.8621, 0.6584, 0.8688, 0.6557, 0.8688, 0.6801, 0.8462, 0.6774, 0.8621, 0.6774, 0.8688, 0.6801, 0.8395, 0.6801, 0.8462, 0.6584, 0.8462, 0.6774, 0.8395, 0.6801, 0.8395, 0.6557, 0.8621, 0.6584, 0.8462, 0.6584, 0.8395, 0.6557, 0.8688, 0.6557])
me_cube_011.materials.append(mat_material)
me_cube_011.use_mirror_vertex_groups = False
me_cube_011.update()
me_cube_012 = bpy.data.meshes.new('Cube.012')
me_cube_012.from_pydata([(0.7505, -0.09055, 1.627), (0.7505, 0.09055, 1.627), (-0.7505, -0.09055, 1.627), (-0.7505, 0.09055, 1.627), (0.6895, 0.09055, 1.627), (0.6895, -0.09055, 1.627), (-0.6895, -0.09055, 1.627), (-0.6895, 0.09055, 1.627), (0.6638, 0.1162, 1.371), (0.6638, -0.1162, 1.371), (0.7762, -0.1162, 1.371), (0.7762, 0.1162, 1.371), (-0.7762, -0.1162, 1.371), (-0.7762, 0.1162, 1.371), (-0.6638, -0.1162, 1.371), (-0.6638, 0.1162, 1.371)], [], [(5, 0, 1, 4), (2, 6, 7, 3), (5, 4, 8, 9), (0, 5, 9, 10), (1, 0, 10, 11), (4, 1, 11, 8), (2, 3, 13, 12), (6, 2, 12, 14), (7, 6, 14, 15), (3, 7, 15, 13)])
_uv = me_cube_012.uv_layers.new(name='UVMap')
_uv.uv.foreach_set('vector', [0.6538, 0.6337, 0.6379, 0.6337, 0.6379, 0.6163, 0.6538, 0.6163, 0.8621, 0.6337, 0.8462, 0.6337, 0.8462, 0.6163, 0.8621, 0.6163, 0.6538, 0.6337, 0.6538, 0.6163, 0.6605, 0.6138, 0.6605, 0.6362, 0.6379, 0.6337, 0.6538, 0.6337, 0.6605, 0.6362, 0.6312, 0.6362, 0.6379, 0.6163, 0.6379, 0.6337, 0.6312, 0.6362, 0.6312, 0.6138, 0.6538, 0.6163, 0.6379, 0.6163, 0.6312, 0.6138, 0.6605, 0.6138, 0.8621, 0.6337, 0.8621, 0.6163, 0.8688, 0.6138, 0.8688, 0.6362, 0.8462, 0.6337, 0.8621, 0.6337, 0.8688, 0.6362, 0.8395, 0.6362, 0.8462, 0.6163, 0.8462, 0.6337, 0.8395, 0.6362, 0.8395, 0.6138, 0.8621, 0.6163, 0.8462, 0.6163, 0.8395, 0.6138, 0.8688, 0.6138])
me_cube_012.materials.append(mat_material)
me_cube_012.use_mirror_vertex_groups = False
me_cube_012.update()
me_cube_013 = bpy.data.meshes.new('Cube.013')
me_cube_013.from_pydata([(0.7505, 0.3428, 1.627), (0.7505, 0.5239, 1.627), (-0.7505, 0.3428, 1.627), (-0.7505, 0.5239, 1.627), (0.6895, 0.5239, 1.627), (0.6895, 0.3428, 1.627), (-0.6895, 0.3428, 1.627), (-0.6895, 0.5239, 1.627), (0.6638, 0.5496, 1.371), (0.6638, 0.3171, 1.371), (0.7762, 0.3171, 1.371), (0.7762, 0.5496, 1.371), (-0.7762, 0.3171, 1.371), (-0.7762, 0.5496, 1.371), (-0.6638, 0.3171, 1.371), (-0.6638, 0.5496, 1.371)], [], [(5, 0, 1, 4), (2, 6, 7, 3), (5, 4, 8, 9), (0, 5, 9, 10), (1, 0, 10, 11), (4, 1, 11, 8), (2, 3, 13, 12), (6, 2, 12, 14), (7, 6, 14, 15), (3, 7, 15, 13)])
_uv = me_cube_013.uv_layers.new(name='UVMap')
_uv.uv.foreach_set('vector', [0.6538, 0.5916, 0.6379, 0.5916, 0.6379, 0.5726, 0.6538, 0.5726, 0.8621, 0.5916, 0.8462, 0.5916, 0.8462, 0.5726, 0.8621, 0.5726, 0.6538, 0.5916, 0.6538, 0.5726, 0.6605, 0.5699, 0.6605, 0.5943, 0.6379, 0.5916, 0.6538, 0.5916, 0.6605, 0.5943, 0.6312, 0.5943, 0.6379, 0.5726, 0.6379, 0.5916, 0.6312, 0.5943, 0.6312, 0.5699, 0.6538, 0.5726, 0.6379, 0.5726, 0.6312, 0.5699, 0.6605, 0.5699, 0.8621, 0.5916, 0.8621, 0.5726, 0.8688, 0.5699, 0.8688, 0.5943, 0.8462, 0.5916, 0.8621, 0.5916, 0.8688, 0.5943, 0.8395, 0.5943, 0.8462, 0.5726, 0.8462, 0.5916, 0.8395, 0.5943, 0.8395, 0.5699, 0.8621, 0.5726, 0.8462, 0.5726, 0.8395, 0.5699, 0.8688, 0.5699])
me_cube_013.materials.append(mat_material)
me_cube_013.use_mirror_vertex_groups = False
me_cube_013.update()
me_cube_014 = bpy.data.meshes.new('Cube.014')
me_cube_014.from_pydata([(-0.3428, -0.7505, 1.627), (-0.5239, -0.7505, 1.627), (-0.5239, 0.7505, 1.627), (-0.3428, 0.7505, 1.627), (-0.5239, 0.6895, 1.627), (-0.3428, 0.6895, 1.627), (-0.3428, -0.6895, 1.627), (-0.5239, -0.6895, 1.627), (-0.5496, 0.7762, 1.371), (-0.3171, 0.7762, 1.371), (-0.3171, -0.7762, 1.371), (-0.5496, -0.7762, 1.371), (-0.3171, -0.6638, 1.371), (-0.5496, -0.6638, 1.371), (-0.5496, 0.6638, 1.371), (-0.3171, 0.6638, 1.371)], [], [(7, 1, 0, 6), (2, 4, 5, 3), (2, 3, 9, 8), (0, 1, 11, 10), (7, 6, 12, 13), (1, 7, 13, 11), (6, 0, 10, 12), (4, 2, 8, 14), (5, 4, 14, 15), (3, 5, 15, 9)])
_uv = me_cube_014.uv_layers.new(name='UVMap')
_uv.uv.foreach_set('vector', [0.8024, 0.7212, 0.8024, 0.7371, 0.7834, 0.7371, 0.7834, 0.7212, 0.8024, 0.5129, 0.8024, 0.5288, 0.7834, 0.5288, 0.7834, 0.5129, 0.8024, 0.5129, 0.7834, 0.5129, 0.7807, 0.5062, 0.8051, 0.5062, 0.7834, 0.7371, 0.8024, 0.7371, 0.8051, 0.7438, 0.7807, 0.7438, 0.8024, 0.7212, 0.7834, 0.7212, 0.7807, 0.7145, 0.8051, 0.7145, 0.8024, 0.7371, 0.8024, 0.7212, 0.8051, 0.7145, 0.8051, 0.7438, 0.7834, 0.7212, 0.7834, 0.7371, 0.7807, 0.7438, 0.7807, 0.7145, 0.8024, 0.5288, 0.8024, 0.5129, 0.8051, 0.5062, 0.8051, 0.5355, 0.7834, 0.5288, 0.8024, 0.5288, 0.8051, 0.5355, 0.7807, 0.5355, 0.7834, 0.5129, 0.7834, 0.5288, 0.7807, 0.5355, 0.7807, 0.5062])
me_cube_014.materials.append(mat_material)
me_cube_014.use_mirror_vertex_groups = False
me_cube_014.update()
me_cube_015 = bpy.data.meshes.new('Cube.015')
me_cube_015.from_pydata([(0.09055, -0.7505, 1.627), (-0.09055, -0.7505, 1.627), (-0.09055, 0.7505, 1.627), (0.09055, 0.7505, 1.627), (-0.09055, 0.6895, 1.627), (0.09055, 0.6895, 1.627), (0.09055, -0.6895, 1.627), (-0.09055, -0.6895, 1.627), (-0.1162, 0.7762, 1.371), (0.1162, 0.7762, 1.371), (0.1162, -0.7762, 1.371), (-0.1162, -0.7762, 1.371), (0.1162, -0.6638, 1.371), (-0.1162, -0.6638, 1.371), (-0.1162, 0.6638, 1.371), (0.1162, 0.6638, 1.371)], [], [(7, 1, 0, 6), (2, 4, 5, 3), (2, 3, 9, 8), (0, 1, 11, 10), (7, 6, 12, 13), (1, 7, 13, 11), (6, 0, 10, 12), (4, 2, 8, 14), (5, 4, 14, 15), (3, 5, 15, 9)])
_uv = me_cube_015.uv_layers.new(name='UVMap')
_uv.uv.foreach_set('vector', [0.7587, 0.7212, 0.7587, 0.7371, 0.7413, 0.7371, 0.7413, 0.7212, 0.7587, 0.5129, 0.7587, 0.5288, 0.7413, 0.5288, 0.7413, 0.5129, 0.7587, 0.5129, 0.7413, 0.5129, 0.7388, 0.5062, 0.7612, 0.5062, 0.7413, 0.7371, 0.7587, 0.7371, 0.7612, 0.7438, 0.7388, 0.7438, 0.7587, 0.7212, 0.7413, 0.7212, 0.7388, 0.7145, 0.7612, 0.7145, 0.7587, 0.7371, 0.7587, 0.7212, 0.7612, 0.7145, 0.7612, 0.7438, 0.7413, 0.7212, 0.7413, 0.7371, 0.7388, 0.7438, 0.7388, 0.7145, 0.7587, 0.5288, 0.7587, 0.5129, 0.7612, 0.5062, 0.7612, 0.5355, 0.7413, 0.5288, 0.7587, 0.5288, 0.7612, 0.5355, 0.7388, 0.5355, 0.7413, 0.5129, 0.7413, 0.5288, 0.7388, 0.5355, 0.7388, 0.5062])
me_cube_015.materials.append(mat_material)
me_cube_015.use_mirror_vertex_groups = False
me_cube_015.update()
me_cube_016 = bpy.data.meshes.new('Cube.016')
me_cube_016.from_pydata([(0.5239, -0.7505, 1.627), (0.3428, -0.7505, 1.627), (0.3428, 0.7505, 1.627), (0.5239, 0.7505, 1.627), (0.3428, 0.6895, 1.627), (0.5239, 0.6895, 1.627), (0.5239, -0.6895, 1.627), (0.3428, -0.6895, 1.627), (0.3171, 0.7762, 1.371), (0.5496, 0.7762, 1.371), (0.5496, -0.7762, 1.371), (0.3171, -0.7762, 1.371), (0.5496, -0.6638, 1.371), (0.3171, -0.6638, 1.371), (0.3171, 0.6638, 1.371), (0.5496, 0.6638, 1.371)], [], [(7, 1, 0, 6), (2, 4, 5, 3), (2, 3, 9, 8), (0, 1, 11, 10), (7, 6, 12, 13), (1, 7, 13, 11), (6, 0, 10, 12), (4, 2, 8, 14), (5, 4, 14, 15), (3, 5, 15, 9)])
_uv = me_cube_016.uv_layers.new(name='UVMap')
_uv.uv.foreach_set('vector', [0.7166, 0.7212, 0.7166, 0.7371, 0.6976, 0.7371, 0.6976, 0.7212, 0.7166, 0.5129, 0.7166, 0.5288, 0.6976, 0.5288, 0.6976, 0.5129, 0.7166, 0.5129, 0.6976, 0.5129, 0.6949, 0.5062, 0.7193, 0.5062, 0.6976, 0.7371, 0.7166, 0.7371, 0.7193, 0.7438, 0.6949, 0.7438, 0.7166, 0.7212, 0.6976, 0.7212, 0.6949, 0.7145, 0.7193, 0.7145, 0.7166, 0.7371, 0.7166, 0.7212, 0.7193, 0.7145, 0.7193, 0.7438, 0.6976, 0.7212, 0.6976, 0.7371, 0.6949, 0.7438, 0.6949, 0.7145, 0.7166, 0.5288, 0.7166, 0.5129, 0.7193, 0.5062, 0.7193, 0.5355, 0.6976, 0.5288, 0.7166, 0.5288, 0.7193, 0.5355, 0.6949, 0.5355, 0.6976, 0.5129, 0.6976, 0.5288, 0.6949, 0.5355, 0.6949, 0.5062])
me_cube_016.materials.append(mat_material)
me_cube_016.use_mirror_vertex_groups = False
me_cube_016.update()
me_cube_018 = bpy.data.meshes.new('Cube.018')
me_cube_018.from_pydata([(2.059, -0.2667, 0.8084), (2.059, 0.2667, 0.8084), (2.003, -0.2667, 0.8084), (2.003, 0.2667, 0.8084), (2.068, -0.2767, 0.7229), (2.068, 0.2767, 0.7229), (1.994, 0.2767, 0.7229), (1.994, -0.2767, 0.7229)], [], [(2, 0, 1, 3), (0, 4, 5, 1), (3, 1, 5, 6), (0, 2, 7, 4), (2, 3, 6, 7)])
_uv = me_cube_018.uv_layers.new(name='UVMap')
_uv.uv.foreach_set('vector', [0.6153, 0.63, 0.6153, 0.63, 0.6153, 0.62, 0.6153, 0.62, 0.6153, 0.63, 0.6153, 0.6302, 0.6153, 0.6198, 0.6153, 0.62, 0.6153, 0.62, 0.6153, 0.62, 0.6153, 0.6198, 0.6153, 0.6198, 0.6153, 0.63, 0.6153, 0.63, 0.6153, 0.6302, 0.6153, 0.6302, 0.6153, 0.63, 0.6153, 0.62, 0.6153, 0.6198, 0.6153, 0.6302])
me_cube_018.materials.append(mat_material)
me_cube_018.use_mirror_vertex_groups = False
me_cube_018.update()
me_cube_019 = bpy.data.meshes.new('Cube.019')
me_cube_019.from_pydata([(1.921, 0.2052, 0.8084), (1.921, -0.2667, 0.8084), (1.977, -0.2667, 0.8084), (1.977, 0.2052, 0.8084), (1.912, -0.2767, 0.7229), (1.912, 0.2152, 0.7229), (1.986, -0.2767, 0.7229), (1.986, 0.2152, 0.7229)], [], [(1, 2, 3, 0), (3, 2, 6, 7), (0, 3, 7, 5), (2, 1, 4, 6), (1, 0, 5, 4)])
_uv = me_cube_019.uv_layers.new(name='UVMap')
_uv.uv.foreach_set('vector', [0.6153, 0.63, 0.6153, 0.63, 0.6153, 0.6211, 0.6153, 0.6211, 0.6153, 0.6211, 0.6153, 0.63, 0.6153, 0.6302, 0.6153, 0.6209, 0.6153, 0.6211, 0.6153, 0.6211, 0.6153, 0.6209, 0.6153, 0.6209, 0.6153, 0.63, 0.6153, 0.63, 0.6153, 0.6302, 0.6153, 0.6302, 0.6153, 0.63, 0.6153, 0.6211, 0.6153, 0.6209, 0.6153, 0.6302])
me_cube_019.materials.append(mat_material)
me_cube_019.use_mirror_vertex_groups = False
me_cube_019.update()
me_cube_020 = bpy.data.meshes.new('Cube.020')
me_cube_020.from_pydata([(1.839, -0.2667, 0.8084), (1.839, 0.1437, 0.8084), (1.895, -0.2667, 0.8084), (1.895, 0.1437, 0.8084), (1.83, 0.1537, 0.7229), (1.83, -0.2767, 0.7229), (1.904, -0.2767, 0.7229), (1.904, 0.1537, 0.7229)], [], [(0, 2, 3, 1), (3, 2, 6, 7), (1, 3, 7, 4), (2, 0, 5, 6), (0, 1, 4, 5)])
_uv = me_cube_020.uv_layers.new(name='UVMap')
_uv.uv.foreach_set('vector', [0.6153, 0.63, 0.6153, 0.63, 0.6153, 0.6223, 0.6153, 0.6223, 0.6153, 0.6223, 0.6153, 0.63, 0.6153, 0.6302, 0.6153, 0.6221, 0.6153, 0.6223, 0.6153, 0.6223, 0.6153, 0.6221, 0.6153, 0.6221, 0.6153, 0.63, 0.6153, 0.63, 0.6153, 0.6302, 0.6153, 0.6302, 0.6153, 0.63, 0.6153, 0.6223, 0.6153, 0.6221, 0.6153, 0.6302])
me_cube_020.materials.append(mat_material)
me_cube_020.use_mirror_vertex_groups = False
me_cube_020.update()
me_cube_021 = bpy.data.meshes.new('Cube.021')
me_cube_021.from_pydata([(1.757, 0.08224, 0.8084), (1.757, -0.2667, 0.8084), (1.813, -0.2667, 0.8084), (1.813, 0.08224, 0.8084), (1.748, -0.2767, 0.7229), (1.748, 0.09224, 0.7229), (1.822, -0.2767, 0.7229), (1.822, 0.09224, 0.7229)], [], [(1, 2, 3, 0), (3, 2, 6, 7), (0, 3, 7, 5), (2, 1, 4, 6), (1, 0, 5, 4)])
_uv = me_cube_021.uv_layers.new(name='UVMap')
_uv.uv.foreach_set('vector', [0.6153, 0.63, 0.6153, 0.63, 0.6153, 0.6235, 0.6153, 0.6235, 0.6153, 0.6235, 0.6153, 0.63, 0.6153, 0.6302, 0.6153, 0.6233, 0.6153, 0.6235, 0.6153, 0.6235, 0.6153, 0.6233, 0.6153, 0.6233, 0.6153, 0.63, 0.6153, 0.63, 0.6153, 0.6302, 0.6153, 0.6302, 0.6153, 0.63, 0.6153, 0.6235, 0.6153, 0.6233, 0.6153, 0.6302])
me_cube_021.materials.append(mat_material)
me_cube_021.use_mirror_vertex_groups = False
me_cube_021.update()
me_cube_022 = bpy.data.meshes.new('Cube.022')
me_cube_022.from_pydata([(1.675, -0.2667, 0.8084), (1.675, 0.02075, 0.8084), (1.731, -0.2667, 0.8084), (1.731, 0.02075, 0.8084), (1.666, 0.03075, 0.7229), (1.666, -0.2767, 0.7229), (1.74, -0.2767, 0.7229), (1.74, 0.03075, 0.7229)], [], [(0, 2, 3, 1), (3, 2, 6, 7), (1, 3, 7, 4), (2, 0, 5, 6), (0, 1, 4, 5)])
_uv = me_cube_022.uv_layers.new(name='UVMap')
_uv.uv.foreach_set('vector', [0.6153, 0.63, 0.6153, 0.63, 0.6153, 0.6246, 0.6153, 0.6246, 0.6153, 0.6246, 0.6153, 0.63, 0.6153, 0.6302, 0.6153, 0.6244, 0.6153, 0.6246, 0.6153, 0.6246, 0.6153, 0.6244, 0.6153, 0.6244, 0.6153, 0.63, 0.6153, 0.63, 0.6153, 0.6302, 0.6153, 0.6302, 0.6153, 0.63, 0.6153, 0.6246, 0.6153, 0.6244, 0.6153, 0.6302])
me_cube_022.materials.append(mat_material)
me_cube_022.use_mirror_vertex_groups = False
me_cube_022.update()
me_cube_023 = bpy.data.meshes.new('Cube.023')
me_cube_023.from_pydata([(1.593, -0.04075, 0.8084), (1.593, -0.2667, 0.8084), (1.649, -0.2667, 0.8084), (1.649, -0.04075, 0.8084), (1.584, -0.2767, 0.7229), (1.584, -0.03075, 0.7229), (1.658, -0.2767, 0.7229), (1.658, -0.03075, 0.7229)], [], [(1, 2, 3, 0), (3, 2, 6, 7), (0, 3, 7, 5), (2, 1, 4, 6), (1, 0, 5, 4)])
_uv = me_cube_023.uv_layers.new(name='UVMap')
_uv.uv.foreach_set('vector', [0.6153, 0.63, 0.6153, 0.63, 0.6153, 0.6258, 0.6153, 0.6258, 0.6153, 0.6258, 0.6153, 0.63, 0.6153, 0.6302, 0.6153, 0.6256, 0.6153, 0.6258, 0.6153, 0.6258, 0.6153, 0.6256, 0.6153, 0.6256, 0.6153, 0.63, 0.6153, 0.63, 0.6153, 0.6302, 0.6153, 0.6302, 0.6153, 0.63, 0.6153, 0.6258, 0.6153, 0.6256, 0.6153, 0.6302])
me_cube_023.materials.append(mat_material)
me_cube_023.use_mirror_vertex_groups = False
me_cube_023.update()
me_cube_024 = bpy.data.meshes.new('Cube.024')
me_cube_024.from_pydata([(1.511, -0.2667, 0.8084), (1.511, -0.1022, 0.8084), (1.567, -0.2667, 0.8084), (1.567, -0.1022, 0.8084), (1.502, -0.09224, 0.7229), (1.502, -0.2767, 0.7229), (1.576, -0.2767, 0.7229), (1.576, -0.09224, 0.7229)], [], [(0, 2, 3, 1), (3, 2, 6, 7), (1, 3, 7, 4), (2, 0, 5, 6), (0, 1, 4, 5)])
_uv = me_cube_024.uv_layers.new(name='UVMap')
_uv.uv.foreach_set('vector', [0.6153, 0.63, 0.6153, 0.63, 0.6153, 0.6269, 0.6153, 0.6269, 0.6153, 0.6269, 0.6153, 0.63, 0.6153, 0.6302, 0.6153, 0.6267, 0.6153, 0.6269, 0.6153, 0.6269, 0.6153, 0.6267, 0.6153, 0.6267, 0.6153, 0.63, 0.6153, 0.63, 0.6153, 0.6302, 0.6153, 0.6302, 0.6153, 0.63, 0.6153, 0.6269, 0.6153, 0.6267, 0.6153, 0.6302])
me_cube_024.materials.append(mat_material)
me_cube_024.use_mirror_vertex_groups = False
me_cube_024.update()
me_cube_025 = bpy.data.meshes.new('Cube.025')
me_cube_025.from_pydata([(1.429, -0.1637, 0.8084), (1.429, -0.2667, 0.8084), (1.484, -0.2667, 0.8084), (1.484, -0.1637, 0.8084), (1.42, -0.2767, 0.7229), (1.42, -0.1537, 0.7229), (1.493, -0.2767, 0.7229), (1.493, -0.1537, 0.7229)], [], [(1, 2, 3, 0), (3, 2, 6, 7), (0, 3, 7, 5), (2, 1, 4, 6), (1, 0, 5, 4)])
_uv = me_cube_025.uv_layers.new(name='UVMap')
_uv.uv.foreach_set('vector', [0.6153, 0.63, 0.6153, 0.63, 0.6153, 0.6281, 0.6153, 0.6281, 0.6153, 0.6281, 0.6153, 0.63, 0.6153, 0.6302, 0.6153, 0.6279, 0.6153, 0.6281, 0.6153, 0.6281, 0.6153, 0.6279, 0.6153, 0.6279, 0.6153, 0.63, 0.6153, 0.63, 0.6153, 0.6302, 0.6153, 0.6302, 0.6153, 0.63, 0.6153, 0.6281, 0.6153, 0.6279, 0.6153, 0.6302])
me_cube_025.materials.append(mat_material)
me_cube_025.use_mirror_vertex_groups = False
me_cube_025.update()
me_cube_026 = bpy.data.meshes.new('Cube.026')
me_cube_026.from_pydata([(1.347, -0.2667, 0.8084), (1.347, -0.2252, 0.8084), (1.402, -0.2667, 0.8084), (1.402, -0.2252, 0.8084), (1.338, -0.2767, 0.7229), (1.338, -0.2152, 0.7229), (1.411, -0.2767, 0.7229), (1.411, -0.2152, 0.7229)], [], [(1, 0, 2, 3), (0, 1, 5, 4), (3, 2, 6, 7), (1, 3, 7, 5), (2, 0, 4, 6)])
_uv = me_cube_026.uv_layers.new(name='UVMap')
_uv.uv.foreach_set('vector', [0.6153, 0.6292, 0.6153, 0.63, 0.6153, 0.63, 0.6153, 0.6292, 0.6153, 0.63, 0.6153, 0.6292, 0.6153, 0.6291, 0.6153, 0.6302, 0.6153, 0.6292, 0.6153, 0.63, 0.6153, 0.6302, 0.6153, 0.6291, 0.6153, 0.6292, 0.6153, 0.6292, 0.6153, 0.6291, 0.6153, 0.6291, 0.6153, 0.63, 0.6153, 0.63, 0.6153, 0.6302, 0.6153, 0.6302])
me_cube_026.materials.append(mat_material)
me_cube_026.use_mirror_vertex_groups = False
me_cube_026.update()
me_cube_027 = bpy.data.meshes.new('Cube.027')
me_cube_027.from_pydata([(0.6761, -0.0802, 0.7229), (0.6761, 0.0802, 0.7229), (0.6761, -0.0802, -0.352), (0.6761, 0.0802, -0.352), (1.108, -0.0802, 0.7229), (1.108, 0.0802, 0.7229), (1.108, -0.0802, -0.352), (1.108, 0.0802, -0.352), (1.291, -0.3382, 0.7229), (1.291, 0.3382, 0.7229), (1.291, -0.3382, -0.352), (1.291, 0.3382, -0.352), (2.271, -0.197, -0.352), (2.271, 0.197, -0.352), (2.271, 0.197, 0.7229), (2.271, -0.197, 0.7229), (2.141, 0.3382, 0.7229), (2.141, 0.3382, -0.352), (2.141, -0.3382, -0.352), (2.141, -0.3382, 0.7229)], [], [(3, 1, 5, 7), (0, 2, 6, 4), (2, 3, 7, 6), (1, 0, 4, 5), (7, 5, 9, 11), (4, 6, 10, 8), (16, 19, 15, 14), (17, 16, 14, 13), (18, 17, 13, 12), (15, 12, 13, 14), (11, 9, 16, 17), (9, 8, 19, 16), (8, 10, 18, 19), (19, 18, 12, 15), (10, 11, 17, 18), (6, 7, 11, 10), (5, 4, 8, 9), (1, 3, 2, 0)])
_uv = me_cube_027.uv_layers.new(name='UVMap')
_uv.uv.foreach_set('vector', [0.3847, 0.6186, 0.6153, 0.6186, 0.6153, 0.6186, 0.3847, 0.6186, 0.6153, 0.6314, 0.3847, 0.6314, 0.3847, 0.6314, 0.6153, 0.6314, 0.3847, 0.6314, 0.3847, 0.6186, 0.3847, 0.6186, 0.3847, 0.6314, 0.6153, 0.6186, 0.6153, 0.6314, 0.6153, 0.6314, 0.6153, 0.6186, 0.3847, 0.6186, 0.6153, 0.6186, 0.6153, 0.6186, 0.3847, 0.6186, 0.6153, 0.6314, 0.3847, 0.6314, 0.3847, 0.6314, 0.6153, 0.6314, 0.6153, 0.6186, 0.6153, 0.6314, 0.6153, 0.6314, 0.6153, 0.6186, 0.3847, 0.6186, 0.6153, 0.6186, 0.6153, 0.6186, 0.3847, 0.6186, 0.3847, 0.6314, 0.3847, 0.6186, 0.3847, 0.6186, 0.3847, 0.6314, 0.6153, 0.6314, 0.3847, 0.6314, 0.3847, 0.6186, 0.6153, 0.6186, 0.3847, 0.6186, 0.6153, 0.6186, 0.6153, 0.6186, 0.3847, 0.6186, 0.6153, 0.6186, 0.6153, 0.6314, 0.6153, 0.6314, 0.6153, 0.6186, 0.6153, 0.6314, 0.3847, 0.6314, 0.3847, 0.6314, 0.6153, 0.6314, 0.6153, 0.6314, 0.3847, 0.6314, 0.3847, 0.6314, 0.6153, 0.6314, 0.3847, 0.6314, 0.3847, 0.6186, 0.3847, 0.6186, 0.3847, 0.6314, 0.3847, 0.6314, 0.3847, 0.6186, 0.3847, 0.6186, 0.3847, 0.6314, 0.6153, 0.6186, 0.6153, 0.6314, 0.6153, 0.6314, 0.6153, 0.6186, 0.6153, 0.6186, 0.3847, 0.6186, 0.3847, 0.6314, 0.6153, 0.6314])
me_cube_027.materials.append(mat_material)
me_cube_027.use_mirror_vertex_groups = False
me_cube_027.update()

# ---- objects
ob_frame = bpy.data.objects.new('Frame', me_cube)
ob_buttons = bpy.data.objects.new('Buttons', me_cube_001)
ob_light1 = bpy.data.objects.new('Light1', me_cube_002)
ob_light2 = bpy.data.objects.new('Light2', me_cube_003)
ob_light3 = bpy.data.objects.new('Light3', me_cube_004)
ob_light4 = bpy.data.objects.new('Light4', me_cube_005)
ob_light5 = bpy.data.objects.new('Light5', me_cube_006)
ob_light6 = bpy.data.objects.new('Light6', me_cube_007)
ob_light7 = bpy.data.objects.new('Light7', me_cube_008)
ob_light8 = bpy.data.objects.new('Light8', me_cube_009)
ob_light9 = bpy.data.objects.new('Light9', me_cube_010)
ob_confirmationlight123 = bpy.data.objects.new('ConfirmationLight123', me_cube_011)
ob_confirmationlight456 = bpy.data.objects.new('ConfirmationLight456', me_cube_012)
ob_confirmationlight789 = bpy.data.objects.new('ConfirmationLight789', me_cube_013)
ob_confirmationlight147 = bpy.data.objects.new('ConfirmationLight147', me_cube_014)
ob_confirmationlight258 = bpy.data.objects.new('ConfirmationLight258', me_cube_015)
ob_confirmationlight369 = bpy.data.objects.new('ConfirmationLight369', me_cube_016)
ob_correct9 = bpy.data.objects.new('Correct9', me_cube_018)
ob_correct8 = bpy.data.objects.new('Correct8', me_cube_019)
ob_correct7 = bpy.data.objects.new('Correct7', me_cube_020)
ob_correct6 = bpy.data.objects.new('Correct6', me_cube_021)
ob_correct5 = bpy.data.objects.new('Correct5', me_cube_022)
ob_correct4 = bpy.data.objects.new('Correct4', me_cube_023)
ob_correct3 = bpy.data.objects.new('Correct3', me_cube_024)
ob_correct2 = bpy.data.objects.new('Correct2', me_cube_025)
ob_correct1 = bpy.data.objects.new('Correct1', me_cube_026)
ob_puzzle = bpy.data.objects.new('Puzzle', me_cube_027)

# ---- transforms, parenting, visibility, modifiers, constraints
ob_frame.location = (0.0, 0.0, 0.0)
ob_frame.scale = (2.138, 2.138, 0.2994)
ob_frame.lock_rotations_4d = False
ob_frame.empty_display_type = 'ARROWS'
ob_frame.lineart.crease_threshold = 0.0
ob_buttons.location = (0.0, 0.0, 0.0)
ob_buttons.scale = (2.138, 2.138, 0.2994)
ob_buttons.lock_rotations_4d = False
ob_buttons.empty_display_type = 'ARROWS'
ob_buttons.lineart.crease_threshold = 0.0
ob_light1.location = (0.0, 0.0, 0.0)
ob_light1.scale = (2.138, 2.138, 0.2994)
ob_light1.lock_rotations_4d = False
ob_light1.empty_display_type = 'ARROWS'
ob_light1.lineart.crease_threshold = 0.0
ob_light2.location = (0.0, 0.0, 0.0)
ob_light2.scale = (2.138, 2.138, 0.2994)
ob_light2.lock_rotations_4d = False
ob_light2.empty_display_type = 'ARROWS'
ob_light2.lineart.crease_threshold = 0.0
ob_light3.location = (0.0, 0.0, 0.0)
ob_light3.scale = (2.138, 2.138, 0.2994)
ob_light3.lock_rotations_4d = False
ob_light3.empty_display_type = 'ARROWS'
ob_light3.lineart.crease_threshold = 0.0
ob_light4.location = (0.0, 0.0, 0.0)
ob_light4.scale = (2.138, 2.138, 0.2994)
ob_light4.lock_rotations_4d = False
ob_light4.empty_display_type = 'ARROWS'
ob_light4.lineart.crease_threshold = 0.0
ob_light5.location = (0.0, 0.0, 0.0)
ob_light5.scale = (2.138, 2.138, 0.2994)
ob_light5.lock_rotations_4d = False
ob_light5.empty_display_type = 'ARROWS'
ob_light5.lineart.crease_threshold = 0.0
ob_light6.location = (0.0, 0.0, 0.0)
ob_light6.scale = (2.138, 2.138, 0.2994)
ob_light6.lock_rotations_4d = False
ob_light6.empty_display_type = 'ARROWS'
ob_light6.lineart.crease_threshold = 0.0
ob_light7.location = (0.0, 0.0, 0.0)
ob_light7.scale = (2.138, 2.138, 0.2994)
ob_light7.lock_rotations_4d = False
ob_light7.empty_display_type = 'ARROWS'
ob_light7.lineart.crease_threshold = 0.0
ob_light8.location = (0.0, 0.0, 0.0)
ob_light8.scale = (2.138, 2.138, 0.2994)
ob_light8.lock_rotations_4d = False
ob_light8.empty_display_type = 'ARROWS'
ob_light8.lineart.crease_threshold = 0.0
ob_light9.location = (0.0, 0.0, 0.0)
ob_light9.scale = (2.138, 2.138, 0.2994)
ob_light9.lock_rotations_4d = False
ob_light9.empty_display_type = 'ARROWS'
ob_light9.lineart.crease_threshold = 0.0
ob_confirmationlight123.location = (0.0, 0.0, 0.0)
ob_confirmationlight123.scale = (2.138, 2.138, 0.2994)
ob_confirmationlight123.lock_rotations_4d = False
ob_confirmationlight123.empty_display_type = 'ARROWS'
ob_confirmationlight123.lineart.crease_threshold = 0.0
ob_confirmationlight456.location = (0.0, 0.0, 0.0)
ob_confirmationlight456.scale = (2.138, 2.138, 0.2994)
ob_confirmationlight456.lock_rotations_4d = False
ob_confirmationlight456.empty_display_type = 'ARROWS'
ob_confirmationlight456.lineart.crease_threshold = 0.0
ob_confirmationlight789.location = (0.0, 0.0, 0.0)
ob_confirmationlight789.scale = (2.138, 2.138, 0.2994)
ob_confirmationlight789.lock_rotations_4d = False
ob_confirmationlight789.empty_display_type = 'ARROWS'
ob_confirmationlight789.lineart.crease_threshold = 0.0
ob_confirmationlight147.location = (0.0, 0.0, 0.0)
ob_confirmationlight147.scale = (2.138, 2.138, 0.2994)
ob_confirmationlight147.lock_rotations_4d = False
ob_confirmationlight147.empty_display_type = 'ARROWS'
ob_confirmationlight147.lineart.crease_threshold = 0.0
ob_confirmationlight258.location = (0.0, 0.0, 0.0)
ob_confirmationlight258.scale = (2.138, 2.138, 0.2994)
ob_confirmationlight258.lock_rotations_4d = False
ob_confirmationlight258.empty_display_type = 'ARROWS'
ob_confirmationlight258.lineart.crease_threshold = 0.0
ob_confirmationlight369.location = (0.0, 0.0, 0.0)
ob_confirmationlight369.scale = (2.138, 2.138, 0.2994)
ob_confirmationlight369.lock_rotations_4d = False
ob_confirmationlight369.empty_display_type = 'ARROWS'
ob_confirmationlight369.lineart.crease_threshold = 0.0
ob_correct9.location = (0.0, 0.0, 0.0)
ob_correct9.scale = (2.138, 2.138, 0.2994)
ob_correct9.lock_rotations_4d = False
ob_correct9.empty_display_type = 'ARROWS'
ob_correct9.lineart.crease_threshold = 0.0
ob_correct8.location = (0.0, 0.0, 0.0)
ob_correct8.scale = (2.138, 2.138, 0.2994)
ob_correct8.lock_rotations_4d = False
ob_correct8.empty_display_type = 'ARROWS'
ob_correct8.lineart.crease_threshold = 0.0
ob_correct7.location = (0.0, 0.0, 0.0)
ob_correct7.scale = (2.138, 2.138, 0.2994)
ob_correct7.lock_rotations_4d = False
ob_correct7.empty_display_type = 'ARROWS'
ob_correct7.lineart.crease_threshold = 0.0
ob_correct6.location = (0.0, 0.0, 0.0)
ob_correct6.scale = (2.138, 2.138, 0.2994)
ob_correct6.lock_rotations_4d = False
ob_correct6.empty_display_type = 'ARROWS'
ob_correct6.lineart.crease_threshold = 0.0
ob_correct5.location = (0.0, 0.0, 0.0)
ob_correct5.scale = (2.138, 2.138, 0.2994)
ob_correct5.lock_rotations_4d = False
ob_correct5.empty_display_type = 'ARROWS'
ob_correct5.lineart.crease_threshold = 0.0
ob_correct4.location = (0.0, 0.0, 0.0)
ob_correct4.scale = (2.138, 2.138, 0.2994)
ob_correct4.lock_rotations_4d = False
ob_correct4.empty_display_type = 'ARROWS'
ob_correct4.lineart.crease_threshold = 0.0
ob_correct3.location = (0.0, 0.0, 0.0)
ob_correct3.scale = (2.138, 2.138, 0.2994)
ob_correct3.lock_rotations_4d = False
ob_correct3.empty_display_type = 'ARROWS'
ob_correct3.lineart.crease_threshold = 0.0
ob_correct2.location = (0.0, 0.0, 0.0)
ob_correct2.scale = (2.138, 2.138, 0.2994)
ob_correct2.lock_rotations_4d = False
ob_correct2.empty_display_type = 'ARROWS'
ob_correct2.lineart.crease_threshold = 0.0
ob_correct1.location = (0.0, 0.0, 0.0)
ob_correct1.scale = (2.138, 2.138, 0.2994)
ob_correct1.lock_rotations_4d = False
ob_correct1.empty_display_type = 'ARROWS'
ob_correct1.lineart.crease_threshold = 0.0
ob_puzzle.location = (0.0, 0.0, 0.0)
ob_puzzle.scale = (2.138, 2.138, 0.2994)
ob_puzzle.lock_rotations_4d = False
ob_puzzle.empty_display_type = 'ARROWS'
ob_puzzle.lineart.crease_threshold = 0.0

# ---- collection membership
col_collection.objects.link(ob_frame)
col_collection.objects.link(ob_buttons)
col_collection.objects.link(ob_light1)
col_collection.objects.link(ob_light2)
col_collection.objects.link(ob_light3)
col_collection.objects.link(ob_light4)
col_collection.objects.link(ob_light5)
col_collection.objects.link(ob_light6)
col_collection.objects.link(ob_light7)
col_collection.objects.link(ob_light8)
col_collection.objects.link(ob_light9)
col_collection.objects.link(ob_confirmationlight123)
col_collection.objects.link(ob_confirmationlight456)
col_collection.objects.link(ob_confirmationlight789)
col_collection.objects.link(ob_confirmationlight147)
col_collection.objects.link(ob_confirmationlight258)
col_collection.objects.link(ob_confirmationlight369)
col_collection.objects.link(ob_correct9)
col_collection.objects.link(ob_correct8)
col_collection.objects.link(ob_correct7)
col_collection.objects.link(ob_correct6)
col_collection.objects.link(ob_correct5)
col_collection.objects.link(ob_correct4)
col_collection.objects.link(ob_correct3)
col_collection.objects.link(ob_correct2)
col_collection.objects.link(ob_correct1)
col_collection.objects.link(ob_puzzle)

# ---- scene / render settings (as saved in the file)
scene.frame_start = 1; scene.frame_end = 250; scene.frame_set(1)
scene.render.engine = 'BLENDER_EEVEE_NEXT'
bpy.context.view_layer.update()

# ---- added for rendering (the .blend has no active camera and no usable light): camera, sun
cam_auto = bpy.data.cameras.new('AutoCamera')
cam_auto.lens = 50.0
cam_auto.sensor_width = 36.0
cam_auto.clip_end = 1000.0
ob_auto_camera = bpy.data.objects.new('AutoCamera', cam_auto)
scene.collection.objects.link(ob_auto_camera)
ob_auto_camera.location = (9.31145, -9.26754, 6.30941)
ob_auto_camera.rotation_euler = (1.09748, -7.21219e-08, 0.694738)
scene.camera = ob_auto_camera
light_auto_sun = bpy.data.lights.new('AutoSun', 'SUN')
light_auto_sun.energy = 3.0
light_auto_sun.angle = 0.0523599
ob_auto_sun = bpy.data.objects.new('AutoSun', light_auto_sun)
scene.collection.objects.link(ob_auto_sun)
ob_auto_sun.rotation_euler = (0.872665, 0.174533, 0.523599)
bpy.context.view_layer.update()
